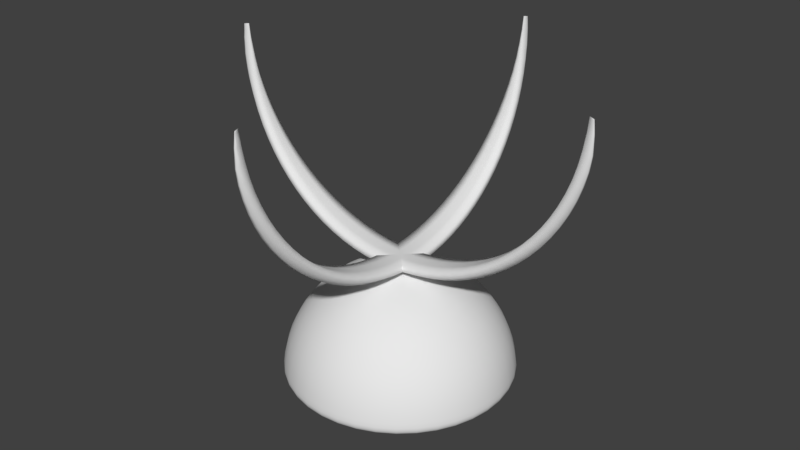 # Source: molecule-collector.blend  (saved by Blender 2.80.39; exported with 4.5.12 LTS)
import bpy
from mathutils import Matrix  # noqa: F401  (used for matrix-valued properties, if any)

bpy.ops.wm.read_factory_settings(use_empty=True)
scene = bpy.context.scene
scene.name = 'Scene'

# ---- collections
col_collection_1 = bpy.data.collections.new('Collection 1'); scene.collection.children.link(col_collection_1)

# ---- world
world_world = bpy.data.worlds.new('World'); scene.world = world_world
world_world.color = (0.05088, 0.05088, 0.05088)
world_world.use_sun_shadow = False
world_world.sun_shadow_jitter_overblur = 0.0
world_world.cycles.sampling_method = 'MANUAL'

# ---- meshes
me_sphere_003 = bpy.data.meshes.new('Sphere.003')
me_sphere_003.from_pydata([(7.105e-15, 0.05597, 0.5944), (7.105e-15, 0.166, 0.5738), (1.421e-14, 0.2704, 0.5334), (1.421e-14, 0.3193, 0.5061), (7.105e-15, 0.3656, 0.4744), (7.105e-15, 0.4087, 0.4386), (1.421e-14, 0.4483, 0.399), (7.105e-15, 0.4841, 0.3559), (7.105e-15, 0.5157, 0.3097), (7.105e-15, 0.543, 0.2607), (7.105e-15, 0.5656, 0.2095), (7.105e-15, 0.5835, 0.1563), (7.105e-15, 0.5963, 0.1018), (0.0, 0.604, 0.04631), (1.723e-09, 0.5788, 0.001579), (0.009213, 0.05521, 0.5944), (0.01835, 0.1099, 0.5866), (0.02732, 0.1637, 0.5738), (0.03607, 0.2161, 0.556), (0.0445, 0.2667, 0.5334), (0.05256, 0.315, 0.5061), (0.06017, 0.3606, 0.4744), (0.06726, 0.4031, 0.4386), (0.07379, 0.4422, 0.399), (0.07968, 0.4775, 0.3559), (0.08489, 0.5087, 0.3097), (0.08938, 0.5356, 0.2607), (0.0931, 0.5579, 0.2095), (0.09603, 0.5755, 0.1563), (0.09814, 0.5881, 0.1018), (0.09942, 0.5958, 0.04631), (0.09527, 0.5709, 0.001579), (0.01817, 0.05294, 0.5944), (0.03619, 0.1054, 0.5866), (0.0539, 0.157, 0.5738), (0.07115, 0.2073, 0.556), (0.0878, 0.2557, 0.5334), (0.1037, 0.302, 0.5061), (0.1187, 0.3458, 0.4744), (0.1327, 0.3865, 0.4386), (0.1456, 0.424, 0.399), (0.1572, 0.4579, 0.3559), (0.1675, 0.4878, 0.3097), (0.1763, 0.5136, 0.2607), (0.1837, 0.535, 0.2095), (0.1894, 0.5518, 0.1563), (0.1936, 0.564, 0.1018), (0.1961, 0.5713, 0.04631), (0.1879, 0.5474, 0.001579), (0.02664, 0.04922, 0.5944), (0.05305, 0.09803, 0.5866), (0.07901, 0.146, 0.5738), (0.1043, 0.1927, 0.556), (0.1287, 0.2378, 0.5334), (0.152, 0.2808, 0.5061), (0.174, 0.3215, 0.4744), (0.1945, 0.3594, 0.4386), (0.2134, 0.3943, 0.399), (0.2304, 0.4257, 0.3559), (0.2455, 0.4536, 0.3097), (0.2584, 0.4776, 0.2607), (0.2692, 0.4975, 0.2095), (0.2777, 0.5131, 0.1563), (0.2838, 0.5244, 0.1018), (0.2875, 0.5312, 0.04631), (0.2755, 0.509, 0.001579), (0.03438, 0.04417, 0.5944), (0.06846, 0.08796, 0.5866), (0.102, 0.131, 0.5738), (0.1346, 0.1729, 0.556), (0.1661, 0.2134, 0.5334), (0.1961, 0.252, 0.5061), (0.2245, 0.2885, 0.4744), (0.251, 0.3225, 0.4386), (0.2753, 0.3538, 0.399), (0.2973, 0.382, 0.3559), (0.3168, 0.407, 0.3097), (0.3335, 0.4285, 0.2607), (0.3474, 0.4464, 0.2095), (0.3584, 0.4604, 0.1563), (0.3662, 0.4705, 0.1018), (0.371, 0.4767, 0.04631), (0.3555, 0.4568, 0.001579), (0.04118, 0.03791, 0.5944), (0.08201, 0.07549, 0.5866), (0.1221, 0.1124, 0.5738), (0.1612, 0.1484, 0.556), (0.1989, 0.1831, 0.5334), (0.2349, 0.2163, 0.5061), (0.269, 0.2476, 0.4744), (0.3007, 0.2768, 0.4386), (0.3298, 0.3036, 0.399), (0.3562, 0.3279, 0.3559), (0.3794, 0.3493, 0.3097), (0.3995, 0.3678, 0.2607), (0.4162, 0.3831, 0.2095), (0.4293, 0.3952, 0.1563), (0.4387, 0.4038, 0.1018), (0.4444, 0.4091, 0.04631), (0.4258, 0.392, 0.001579), (0.04686, 0.03061, 0.5944), (0.09331, 0.06096, 0.5866), (0.139, 0.0908, 0.5738), (0.1835, 0.1199, 0.556), (0.2264, 0.1479, 0.5334), (0.2673, 0.1747, 0.5061), (0.306, 0.1999, 0.4744), (0.3421, 0.2235, 0.4386), (0.3753, 0.2452, 0.399), (0.4053, 0.2648, 0.3559), (0.4318, 0.2821, 0.3097), (0.4546, 0.297, 0.2607), (0.4735, 0.3094, 0.2095), (0.4884, 0.3191, 0.1563), (0.4992, 0.3261, 0.1018), (0.5057, 0.3304, 0.04631), (0.4846, 0.3166, 0.001579), (0.05126, 0.02248, 0.5944), (0.1021, 0.04477, 0.5866), (0.152, 0.06668, 0.5738), (0.2007, 0.08802, 0.556), (0.2476, 0.1086, 0.5334), (0.2924, 0.1283, 0.5061), (0.3348, 0.1468, 0.4744), (0.3742, 0.1642, 0.4386), (0.4105, 0.1801, 0.399), (0.4433, 0.1945, 0.3559), (0.4723, 0.2072, 0.3097), (0.4973, 0.2181, 0.2607), (0.518, 0.2272, 0.2095), (0.5343, 0.2344, 0.1563), (0.5461, 0.2395, 0.1018), (0.5531, 0.2426, 0.04631), (0.5301, 0.2325, 0.001579), (0.05426, 0.01374, 0.5944), (0.1081, 0.02736, 0.5866), (0.1609, 0.04075, 0.5738), (0.2124, 0.05379, 0.556), (0.2621, 0.06638, 0.5334), (0.3096, 0.07839, 0.5061), (0.3544, 0.08974, 0.4744), (0.3962, 0.1003, 0.4386), (0.4346, 0.11, 0.399), (0.4693, 0.1188, 0.3559), (0.5, 0.1266, 0.3097), (0.5264, 0.1333, 0.2607), (0.5483, 0.1389, 0.2095), (0.5656, 0.1432, 0.1563), (0.578, 0.1464, 0.1018), (0.5855, 0.1483, 0.04631), (0.5611, 0.1421, 0.001579), (0.05578, 0.004621, 0.5944), (0.1111, 0.009204, 0.5866), (0.1654, 0.01371, 0.5738), (0.2184, 0.0181, 0.556), (0.2695, 0.02233, 0.5334), (0.3182, 0.02637, 0.5061), (0.3643, 0.03019, 0.4744), (0.4073, 0.03375, 0.4386), (0.4468, 0.03702, 0.399), (0.4824, 0.03997, 0.3559), (0.514, 0.04259, 0.3097), (0.5412, 0.04484, 0.2607), (0.5637, 0.04671, 0.2095), (0.5815, 0.04818, 0.1563), (0.5942, 0.04924, 0.1018), (0.602, 0.04988, 0.04631), (0.5768, 0.0478, 0.001579), (0.05578, -0.004623, 0.5944), (0.1111, -0.009205, 0.5866), (0.1654, -0.01371, 0.5738), (0.2184, -0.0181, 0.556), (0.2695, -0.02233, 0.5334), (0.3182, -0.02637, 0.5061), (0.3643, -0.03019, 0.4744), (0.4073, -0.03375, 0.4386), (0.4468, -0.03702, 0.399), (0.4824, -0.03998, 0.3559), (0.514, -0.04259, 0.3097), (0.5412, -0.04484, 0.2607), (0.5637, -0.04671, 0.2095), (0.5815, -0.04818, 0.1563), (0.5942, -0.04924, 0.1018), (0.602, -0.04988, 0.04631), (0.5768, -0.0478, 0.001579), (0.05426, -0.01374, 0.5944), (0.1081, -0.02736, 0.5866), (0.1609, -0.04075, 0.5738), (0.2124, -0.05379, 0.556), (0.2621, -0.06638, 0.5334), (0.3096, -0.07839, 0.5061), (0.3544, -0.08974, 0.4744), (0.3962, -0.1003, 0.4386), (0.4346, -0.11, 0.399), (0.4693, -0.1188, 0.3559), (0.5, -0.1266, 0.3097), (0.5264, -0.1333, 0.2607), (0.5483, -0.1389, 0.2095), (0.5656, -0.1432, 0.1563), (0.578, -0.1464, 0.1018), (0.5855, -0.1483, 0.04631), (0.5611, -0.1421, 0.001579), (0.05126, -0.02248, 0.5944), (0.1021, -0.04478, 0.5866), (0.152, -0.06668, 0.5738), (0.2007, -0.08803, 0.556), (0.2476, -0.1086, 0.5334), (0.2924, -0.1283, 0.5061), (0.3348, -0.1468, 0.4744), (0.3742, -0.1642, 0.4386), (0.4105, -0.1801, 0.399), (0.4433, -0.1945, 0.3559), (0.4723, -0.2072, 0.3097), (0.4973, -0.2181, 0.2607), (0.518, -0.2272, 0.2095), (0.5343, -0.2344, 0.1563), (0.5461, -0.2395, 0.1018), (0.5531, -0.2426, 0.04631), (0.5301, -0.2325, 0.001579), (0.04686, -0.03061, 0.5944), (0.09331, -0.06097, 0.5866), (0.139, -0.0908, 0.5738), (0.1835, -0.1199, 0.556), (0.2264, -0.1479, 0.5334), (0.2673, -0.1747, 0.5061), (0.306, -0.1999, 0.4744), (0.3421, -0.2235, 0.4386), (0.3753, -0.2452, 0.399), (0.4053, -0.2648, 0.3559), (0.4318, -0.2821, 0.3097), (0.4546, -0.297, 0.2607), (0.4735, -0.3094, 0.2095), (0.4884, -0.3191, 0.1563), (0.4992, -0.3261, 0.1018), (0.5057, -0.3304, 0.04631), (0.4846, -0.3166, 0.001579), (0.04118, -0.03791, 0.5944), (0.08201, -0.07549, 0.5866), (0.1221, -0.1124, 0.5738), (0.1612, -0.1484, 0.556), (0.1989, -0.1831, 0.5334), (0.2349, -0.2163, 0.5061), (0.269, -0.2476, 0.4744), (0.3007, -0.2768, 0.4386), (0.3298, -0.3036, 0.399), (0.3562, -0.3279, 0.3559), (0.3794, -0.3493, 0.3097), (0.3995, -0.3678, 0.2607), (0.4162, -0.3831, 0.2095), (0.4293, -0.3952, 0.1563), (0.4387, -0.4038, 0.1018), (0.4444, -0.4091, 0.04631), (0.4258, -0.392, 0.001579), (0.03438, -0.04417, 0.5944), (0.06846, -0.08796, 0.5866), (0.102, -0.131, 0.5738), (0.1346, -0.1729, 0.556), (0.1661, -0.2134, 0.5334), (0.1961, -0.252, 0.5061), (0.2245, -0.2885, 0.4744), (0.251, -0.3225, 0.4386), (0.2753, -0.3538, 0.399), (0.2973, -0.382, 0.3559), (0.3168, -0.407, 0.3097), (0.3335, -0.4285, 0.2607), (0.3474, -0.4464, 0.2095), (0.3584, -0.4604, 0.1563), (0.3662, -0.4705, 0.1018), (0.371, -0.4767, 0.04631), (0.3555, -0.4568, 0.001579), (0.02664, -0.04923, 0.5944), (0.05305, -0.09803, 0.5866), (0.07901, -0.146, 0.5738), (0.1043, -0.1927, 0.556), (0.1287, -0.2378, 0.5334), (0.152, -0.2809, 0.5061), (0.174, -0.3215, 0.4744), (0.1945, -0.3594, 0.4386), (0.2134, -0.3943, 0.399), (0.2304, -0.4257, 0.3559), (0.2455, -0.4536, 0.3097), (0.2584, -0.4776, 0.2607), (0.2692, -0.4975, 0.2095), (0.2777, -0.5131, 0.1563), (0.2838, -0.5244, 0.1018), (0.2875, -0.5312, 0.04631), (0.2755, -0.509, 0.001579), (0.01817, -0.05294, 0.5944), (0.03619, -0.1054, 0.5866), (0.0539, -0.157, 0.5738), (0.07115, -0.2073, 0.556), (0.0878, -0.2557, 0.5334), (0.1037, -0.302, 0.5061), (0.1187, -0.3458, 0.4744), (0.1327, -0.3865, 0.4386), (0.1456, -0.424, 0.399), (0.1572, -0.4579, 0.3559), (0.1675, -0.4878, 0.3097), (0.1763, -0.5136, 0.2607), (0.1837, -0.535, 0.2095), (0.1894, -0.5518, 0.1563), (0.1936, -0.564, 0.1018), (0.1961, -0.5713, 0.04631), (0.1879, -0.5474, 0.001579), (0.009213, -0.05521, 0.5944), (0.01835, -0.1099, 0.5866), (0.02732, -0.1637, 0.5738), (0.03607, -0.2161, 0.556), (0.0445, -0.2667, 0.5334), (0.05256, -0.315, 0.5061), (0.06017, -0.3606, 0.4744), (0.06726, -0.4031, 0.4386), (0.07379, -0.4422, 0.399), (0.07968, -0.4775, 0.3559), (0.08489, -0.5087, 0.3097), (0.08938, -0.5356, 0.2607), (0.0931, -0.5579, 0.2095), (0.09603, -0.5755, 0.1563), (0.09814, -0.5881, 0.1018), (0.09942, -0.5958, 0.04631), (0.09527, -0.5709, 0.001579), (2.822e-09, -0.05597, 0.5944), (1.13e-08, -0.1115, 0.5866), (9.036e-09, -0.166, 0.5738), (4.745e-08, -0.2191, 0.556), (7.231e-08, -0.2704, 0.5334), (5.875e-08, -0.3193, 0.5061), (4.067e-08, -0.3656, 0.4744), (5.875e-08, -0.4087, 0.4386), (1.175e-07, -0.4483, 0.399), (1.13e-07, -0.4841, 0.3559), (6.779e-08, -0.5157, 0.3097), (1.22e-07, -0.543, 0.2607), (9.491e-08, -0.5656, 0.2095), (1.672e-07, -0.5835, 0.1563), (1.582e-07, -0.5963, 0.1018), (4.971e-08, -0.604, 0.04631), (8.366e-08, -0.5788, 0.001579), (-0.009213, -0.05521, 0.5944), (-0.01835, -0.1099, 0.5866), (-0.02732, -0.1637, 0.5738), (-0.03607, -0.2161, 0.556), (-0.0445, -0.2667, 0.5334), (-0.05256, -0.315, 0.5061), (-0.06017, -0.3606, 0.4744), (-0.06726, -0.4031, 0.4386), (-0.07379, -0.4422, 0.399), (-0.07968, -0.4775, 0.3559), (-0.08489, -0.5087, 0.3097), (-0.08938, -0.5356, 0.2607), (-0.0931, -0.5579, 0.2095), (-0.09603, -0.5755, 0.1563), (-0.09814, -0.5881, 0.1018), (-0.09942, -0.5958, 0.04631), (-0.09527, -0.5709, 0.001579), (-0.01817, -0.05294, 0.5944), (-0.03619, -0.1054, 0.5866), (-0.0539, -0.157, 0.5738), (-0.07115, -0.2073, 0.556), (-0.0878, -0.2557, 0.5334), (-0.1037, -0.302, 0.5061), (-0.1187, -0.3458, 0.4744), (-0.1327, -0.3865, 0.4386), (-0.1456, -0.424, 0.399), (-0.1572, -0.4579, 0.3559), (-0.1675, -0.4878, 0.3097), (-0.1763, -0.5136, 0.2607), (-0.1837, -0.535, 0.2095), (-0.1894, -0.5518, 0.1563), (-0.1936, -0.564, 0.1018), (-0.1961, -0.5713, 0.04631), (-0.1879, -0.5474, 0.001579), (-0.02664, -0.04923, 0.5944), (-0.05305, -0.09803, 0.5866), (-0.07901, -0.146, 0.5738), (-0.1043, -0.1927, 0.556), (-0.1287, -0.2378, 0.5334), (-0.152, -0.2809, 0.5061), (-0.174, -0.3215, 0.4744), (-0.1945, -0.3594, 0.4386), (-0.2134, -0.3943, 0.399), (-0.2304, -0.4257, 0.3559), (-0.2455, -0.4536, 0.3097), (-0.2584, -0.4776, 0.2607), (-0.2692, -0.4975, 0.2095), (-0.2777, -0.5131, 0.1563), (-0.2838, -0.5244, 0.1018), (-0.2875, -0.5312, 0.04631), (-0.2755, -0.509, 0.001579), (-0.03438, -0.04417, 0.5944), (-0.06846, -0.08796, 0.5866), (-0.102, -0.131, 0.5738), (-0.1346, -0.1729, 0.556), (-0.1661, -0.2134, 0.5334), (-0.1961, -0.252, 0.5061), (-0.2245, -0.2885, 0.4744), (-0.251, -0.3225, 0.4386), (-0.2753, -0.3538, 0.399), (-0.2973, -0.382, 0.3559), (-0.3168, -0.407, 0.3097), (-0.3335, -0.4285, 0.2607), (-0.3474, -0.4464, 0.2095), (-0.3584, -0.4604, 0.1563), (-0.3662, -0.4705, 0.1018), (-0.371, -0.4767, 0.04631), (-0.3555, -0.4568, 0.001579), (-4.646e-07, -1.059e-06, 0.597), (-0.04118, -0.03791, 0.5944), (-0.08201, -0.07549, 0.5866), (-0.1221, -0.1124, 0.5738), (-0.1612, -0.1484, 0.556), (-0.1989, -0.1831, 0.5334), (-0.2349, -0.2163, 0.5061), (-0.269, -0.2476, 0.4744), (-0.3007, -0.2768, 0.4386), (-0.3298, -0.3036, 0.399), (-0.3562, -0.3279, 0.3559), (-0.3794, -0.3493, 0.3097), (-0.3995, -0.3678, 0.2607), (-0.4162, -0.3831, 0.2095), (-0.4293, -0.3952, 0.1563), (-0.4387, -0.4039, 0.1018), (-0.4444, -0.4091, 0.04631), (-0.4258, -0.392, 0.001579), (-0.04686, -0.03061, 0.5944), (-0.09331, -0.06097, 0.5866), (-0.139, -0.0908, 0.5738), (-0.1835, -0.1199, 0.556), (-0.2264, -0.1479, 0.5334), (-0.2673, -0.1747, 0.5061), (-0.306, -0.1999, 0.4744), (-0.3421, -0.2235, 0.4386), (-0.3753, -0.2452, 0.399), (-0.4053, -0.2648, 0.3559), (-0.4318, -0.2821, 0.3097), (-0.4546, -0.297, 0.2607), (-0.4735, -0.3094, 0.2095), (-0.4884, -0.3191, 0.1563), (-0.4992, -0.3261, 0.1018), (-0.5057, -0.3304, 0.04631), (-0.4846, -0.3166, 0.001579), (-0.05126, -0.02248, 0.5944), (-0.1021, -0.04478, 0.5866), (-0.152, -0.06668, 0.5738), (-0.2007, -0.08803, 0.556), (-0.2476, -0.1086, 0.5334), (-0.2924, -0.1283, 0.5061), (-0.3348, -0.1468, 0.4744), (-0.3742, -0.1642, 0.4386), (-0.4105, -0.1801, 0.399), (-0.4433, -0.1945, 0.3559), (-0.4723, -0.2072, 0.3097), (-0.4973, -0.2181, 0.2607), (-0.518, -0.2272, 0.2095), (-0.5343, -0.2344, 0.1563), (-0.5461, -0.2395, 0.1018), (-0.5531, -0.2426, 0.04631), (-0.5301, -0.2325, 0.001579), (-0.05426, -0.01374, 0.5944), (-0.1081, -0.02736, 0.5866), (-0.1609, -0.04075, 0.5738), (-0.2124, -0.05379, 0.556), (-0.2621, -0.06638, 0.5334), (-0.3096, -0.07839, 0.5061), (-0.3544, -0.08974, 0.4744), (-0.3962, -0.1003, 0.4386), (-0.4346, -0.11, 0.399), (-0.4693, -0.1188, 0.3559), (-0.5, -0.1266, 0.3097), (-0.5264, -0.1333, 0.2607), (-0.5483, -0.1389, 0.2095), (-0.5656, -0.1432, 0.1563), (-0.578, -0.1464, 0.1018), (-0.5855, -0.1483, 0.04631), (-0.5611, -0.1421, 0.001579), (-0.05578, -0.004623, 0.5944), (-0.1111, -0.009205, 0.5866), (-0.1654, -0.01371, 0.5738), (-0.2184, -0.0181, 0.556), (-0.2695, -0.02233, 0.5334), (-0.3182, -0.02637, 0.5061), (-0.3643, -0.03019, 0.4744), (-0.4073, -0.03375, 0.4386), (-0.4468, -0.03702, 0.399), (-0.4824, -0.03998, 0.3559), (-0.514, -0.04259, 0.3097), (-0.5412, -0.04484, 0.2607), (-0.5637, -0.04671, 0.2095), (-0.5815, -0.04818, 0.1563), (-0.5942, -0.04924, 0.1018), (-0.602, -0.04988, 0.04631), (-0.5768, -0.0478, 0.001579), (-0.05578, 0.004621, 0.5944), (-0.1111, 0.009204, 0.5866), (-0.1654, 0.01371, 0.5738), (-0.2184, 0.0181, 0.556), (-0.2695, 0.02233, 0.5334), (-0.3182, 0.02637, 0.5061), (-0.3643, 0.03019, 0.4744), (-0.4073, 0.03375, 0.4386), (-0.4468, 0.03702, 0.399), (-0.4824, 0.03997, 0.3559), (-0.514, 0.04259, 0.3097), (-0.5412, 0.04484, 0.2607), (-0.5637, 0.04671, 0.2095), (-0.5815, 0.04818, 0.1563), (-0.5942, 0.04924, 0.1018), (-0.602, 0.04988, 0.04631), (-0.5768, 0.0478, 0.001579), (-0.05426, 0.01374, 0.5944), (-0.1081, 0.02736, 0.5866), (-0.1609, 0.04075, 0.5738), (-0.2124, 0.05379, 0.556), (-0.2621, 0.06638, 0.5334), (-0.3096, 0.07839, 0.5061), (-0.3544, 0.08974, 0.4744), (-0.3962, 0.1003, 0.4386), (-0.4346, 0.11, 0.399), (-0.4693, 0.1188, 0.3559), (-0.5, 0.1266, 0.3097), (-0.5264, 0.1333, 0.2607), (-0.5483, 0.1389, 0.2095), (-0.5656, 0.1432, 0.1563), (-0.578, 0.1464, 0.1018), (-0.5855, 0.1483, 0.04631), (-0.5611, 0.1421, 0.001579), (-0.05126, 0.02248, 0.5944), (-0.1021, 0.04477, 0.5866), (-0.152, 0.06668, 0.5738), (-0.2007, 0.08802, 0.556), (-0.2476, 0.1086, 0.5334), (-0.2924, 0.1283, 0.5061), (-0.3348, 0.1468, 0.4744), (-0.3742, 0.1642, 0.4386), (-0.4105, 0.1801, 0.399), (-0.4433, 0.1945, 0.3559), (-0.4723, 0.2072, 0.3097), (-0.4973, 0.2181, 0.2607), (-0.518, 0.2272, 0.2095), (-0.5343, 0.2344, 0.1563), (-0.5461, 0.2395, 0.1018), (-0.5531, 0.2426, 0.04631), (-0.5301, 0.2325, 0.001579), (-0.04686, 0.03061, 0.5944), (-0.09331, 0.06096, 0.5866), (-0.139, 0.0908, 0.5738), (-0.1835, 0.1199, 0.556), (-0.2264, 0.1479, 0.5334), (-0.2673, 0.1747, 0.5061), (-0.306, 0.1999, 0.4744), (-0.3421, 0.2235, 0.4386), (-0.3753, 0.2452, 0.399), (-0.4053, 0.2648, 0.3559), (-0.4318, 0.2821, 0.3097), (-0.4546, 0.297, 0.2607), (-0.4735, 0.3094, 0.2095), (-0.4884, 0.3191, 0.1563), (-0.4992, 0.3261, 0.1018), (-0.5057, 0.3304, 0.04631), (-0.4846, 0.3166, 0.001579), (-0.04118, 0.03791, 0.5944), (-0.08201, 0.07549, 0.5866), (-0.1221, 0.1124, 0.5738), (-0.1612, 0.1484, 0.556), (-0.1989, 0.1831, 0.5334), (-0.2349, 0.2163, 0.5061), (-0.269, 0.2476, 0.4744), (-0.3007, 0.2768, 0.4386), (-0.3298, 0.3036, 0.399), (-0.3562, 0.3279, 0.3559), (-0.3794, 0.3493, 0.3097), (-0.3995, 0.3678, 0.2607), (-0.4162, 0.3831, 0.2095), (-0.4293, 0.3952, 0.1563), (-0.4387, 0.4038, 0.1018), (-0.4444, 0.4091, 0.04631), (-0.4258, 0.392, 0.001579), (-0.03438, 0.04417, 0.5944), (-0.06846, 0.08796, 0.5866), (-0.102, 0.131, 0.5738), (-0.1346, 0.1729, 0.556), (-0.1661, 0.2134, 0.5334), (-0.1961, 0.252, 0.5061), (-0.2245, 0.2885, 0.4744), (-0.251, 0.3225, 0.4386), (-0.2753, 0.3538, 0.399), (-0.2973, 0.382, 0.3559), (-0.3168, 0.407, 0.3097), (-0.3335, 0.4285, 0.2607), (-0.3474, 0.4464, 0.2095), (-0.3584, 0.4604, 0.1563), (-0.3662, 0.4705, 0.1018), (-0.371, 0.4767, 0.04631), (-0.3555, 0.4568, 0.001579), (-0.02664, 0.04922, 0.5944), (-0.05305, 0.09803, 0.5866), (-0.07901, 0.146, 0.5738), (-0.1043, 0.1927, 0.556), (-0.1287, 0.2378, 0.5334), (-0.152, 0.2808, 0.5061), (-0.174, 0.3215, 0.4744), (-0.1945, 0.3594, 0.4386), (-0.2134, 0.3943, 0.399), (-0.2304, 0.4257, 0.3559), (-0.2455, 0.4536, 0.3097), (-0.2584, 0.4776, 0.2607), (-0.2692, 0.4975, 0.2095), (-0.2777, 0.5131, 0.1563), (-0.2838, 0.5244, 0.1018), (-0.2875, 0.5312, 0.04631), (-0.2755, 0.509, 0.001579), (-0.01817, 0.05294, 0.5944), (-0.03619, 0.1054, 0.5866), (-0.0539, 0.157, 0.5738), (-0.07115, 0.2073, 0.556), (-0.0878, 0.2557, 0.5334), (-0.1037, 0.302, 0.5061), (-0.1187, 0.3458, 0.4744), (-0.1327, 0.3865, 0.4386), (-0.1456, 0.424, 0.399), (-0.1572, 0.4579, 0.3559), (-0.1675, 0.4878, 0.3097), (-0.1763, 0.5136, 0.2607), (-0.1837, 0.535, 0.2095), (-0.1894, 0.5518, 0.1563), (-0.1936, 0.564, 0.1018), (-0.1961, 0.5713, 0.04631), (-0.1879, 0.5474, 0.001579), (-0.009213, 0.05521, 0.5944), (-0.01835, 0.1099, 0.5866), (-0.02732, 0.1637, 0.5738), (-0.03607, 0.2161, 0.556), (-0.0445, 0.2667, 0.5334), (-0.05256, 0.315, 0.5061), (-0.06017, 0.3606, 0.4744), (-0.06726, 0.4031, 0.4386), (-0.07379, 0.4422, 0.399), (-0.07968, 0.4775, 0.3559), (-0.08489, 0.5087, 0.3097), (-0.08938, 0.5356, 0.2607), (-0.0931, 0.5579, 0.2095), (-0.09603, 0.5755, 0.1563), (-0.09814, 0.5881, 0.1018), (-0.09942, 0.5958, 0.04631), (-0.09527, 0.5709, 0.001579), (-3.277e-08, 0.1115, 0.5866), (-4.52e-08, 0.2191, 0.556), (4.402e-09, 0.4423, 0.0003213), (0.0728, 0.4363, 0.0003213), (0.1436, 0.4183, 0.0003213), (0.2105, 0.389, 0.0003213), (0.2717, 0.349, 0.0003213), (0.3254, 0.2996, 0.0003213), (0.3703, 0.2419, 0.0003213), (0.4051, 0.1777, 0.0003213), (0.4288, 0.1086, 0.0003213), (0.4408, 0.03653, 0.0003213), (0.4408, -0.03653, 0.0003213), (0.4288, -0.1086, 0.0003213), (0.4051, -0.1777, 0.0003213), (0.3703, -0.2419, 0.0003213), (0.3254, -0.2996, 0.0003213), (0.2717, -0.349, 0.0003213), (0.2105, -0.389, 0.0003213), (0.1436, -0.4183, 0.0003213), (0.0728, -0.4363, 0.0003213), (6.701e-08, -0.4423, 0.0003213), (-0.0728, -0.4363, 0.0003213), (-0.1436, -0.4183, 0.0003213), (-0.2105, -0.389, 0.0003213), (-0.2717, -0.349, 0.0003213), (-0.3254, -0.2996, 0.0003213), (-0.3703, -0.2419, 0.0003213), (-0.4051, -0.1777, 0.0003213), (-0.4288, -0.1086, 0.0003213), (-0.4408, -0.03653, 0.0003213), (-0.4408, 0.03652, 0.0003213), (-0.4288, 0.1086, 0.0003213), (-0.4051, 0.1777, 0.0003213), (-0.3703, 0.2419, 0.0003213), (-0.3254, 0.2996, 0.0003213), (-0.2717, 0.349, 0.0003213), (-0.2105, 0.389, 0.0003213), (-0.1436, 0.4183, 0.0003213), (-0.0728, 0.4363, 0.0003213), (1.695e-08, 0.2169, 0.001587), (0.0357, 0.2139, 0.001587), (0.07043, 0.2051, 0.001587), (0.1032, 0.1908, 0.001587), (0.1332, 0.1712, 0.001587), (0.1596, 0.1469, 0.001587), (0.1816, 0.1186, 0.001587), (0.1986, 0.08713, 0.001587), (0.2103, 0.05324, 0.001587), (0.2162, 0.01791, 0.001587), (0.2162, -0.01791, 0.001587), (0.2103, -0.05325, 0.001587), (0.1986, -0.08713, 0.001587), (0.1816, -0.1186, 0.001587), (0.1596, -0.1469, 0.001587), (0.1332, -0.1712, 0.001587), (0.1032, -0.1908, 0.001587), (0.07043, -0.2051, 0.001587), (0.0357, -0.2139, 0.001587), (4.765e-08, -0.2169, 0.001587), (-0.0357, -0.2139, 0.001587), (-0.07043, -0.2051, 0.001587), (-0.1032, -0.1908, 0.001587), (-0.1332, -0.1712, 0.001587), (-0.1596, -0.1469, 0.001587), (-0.1816, -0.1186, 0.001587), (-0.1986, -0.08713, 0.001587), (-0.2103, -0.05325, 0.001587), (-0.2162, -0.01791, 0.001587), (-0.2162, 0.01791, 0.001587), (-0.2103, 0.05324, 0.001587), (-0.1986, 0.08713, 0.001587), (-0.1816, 0.1186, 0.001587), (-0.1596, 0.1469, 0.001587), (-0.1332, 0.1712, 0.001587), (-0.1032, 0.1908, 0.001587), (-0.07043, 0.2051, 0.001587), (-0.0357, 0.2139, 0.001587), (3.283e-08, -6.473e-07, 0.002769), (-0.1941, 0.5654, 0.0168), (-0.2845, 0.5258, 0.0168), (-0.3672, 0.4717, 0.0168), (-0.4398, 0.4049, 0.0168), (-0.5005, 0.327, 0.0168), (-0.5475, 0.2401, 0.0168), (-0.5795, 0.1468, 0.0168), (-0.5958, 0.04937, 0.0168), (-0.5958, -0.04937, 0.0168), (-0.5795, -0.1468, 0.0168), (-0.5475, -0.2401, 0.0168), (-0.5005, -0.327, 0.0168), (-0.4398, -0.4049, 0.0168), (-0.3672, -0.4718, 0.0168), (-0.2845, -0.5258, 0.0168), (-0.1941, -0.5654, 0.0168), (-0.09839, -0.5896, 0.0168), (7.226e-08, -0.5978, 0.0168), (0.0984, -0.5896, 0.0168), (0.1941, -0.5654, 0.0168), (0.2845, -0.5258, 0.0168), (0.3672, -0.4718, 0.0168), (0.4398, -0.4049, 0.0168), (0.5005, -0.327, 0.0168), (0.5475, -0.2401, 0.0168), (0.5795, -0.1468, 0.0168), (0.5958, -0.04937, 0.0168), (0.5958, 0.04937, 0.0168), (0.5795, 0.1468, 0.0168), (0.5475, 0.2401, 0.0168), (0.5005, 0.327, 0.0168), (0.4398, 0.4049, 0.0168), (0.3672, 0.4717, 0.0168), (0.2845, 0.5258, 0.0168), (0.1941, 0.5654, 0.0168), (0.09839, 0.5896, 0.0168), (1.106e-09, 0.5978, 0.0168), (-0.0984, 0.5896, 0.0168), (-0.09928, 0.595, 0.03101), (-0.1959, 0.5705, 0.03101), (-0.2871, 0.5305, 0.03101), (-0.3705, 0.476, 0.03101), (-0.4438, 0.4085, 0.03101), (-0.505, 0.3299, 0.03101), (-0.5524, 0.2423, 0.03101), (-0.5847, 0.1481, 0.03101), (-0.6011, 0.04981, 0.03101), (-0.6011, -0.04981, 0.03101), (-0.5847, -0.1481, 0.03101), (-0.5524, -0.2423, 0.03101), (-0.505, -0.3299, 0.03101), (-0.4438, -0.4085, 0.03101), (-0.3705, -0.476, 0.03101), (-0.2871, -0.5305, 0.03101), (-0.1959, -0.5705, 0.03101), (-0.09928, -0.595, 0.03101), (6.342e-08, -0.6032, 0.03101), (0.09928, -0.595, 0.03101), (0.1959, -0.5705, 0.03101), (0.2871, -0.5305, 0.03101), (0.3705, -0.476, 0.03101), (0.4438, -0.4085, 0.03101), (0.505, -0.3299, 0.03101), (0.5524, -0.2423, 0.03101), (0.5847, -0.1481, 0.03101), (0.6011, -0.04981, 0.03101), (0.6011, 0.04981, 0.03101), (0.5847, 0.1481, 0.03101), (0.5524, 0.2423, 0.03101), (0.505, 0.3299, 0.03101), (0.4438, 0.4085, 0.03101), (0.3705, 0.476, 0.03101), (0.2871, 0.5305, 0.03101), (0.1959, 0.5705, 0.03101), (0.09928, 0.595, 0.03101), (6.799e-10, 0.6032, 0.03101), (1.521e-09, 0.5908, 0.007971), (0.09725, 0.5828, 0.007971), (0.1918, 0.5588, 0.007971), (0.2812, 0.5196, 0.007971), (0.3629, 0.4662, 0.007971), (0.4347, 0.4001, 0.007971), (0.4946, 0.3231, 0.007971), (0.5411, 0.2373, 0.007971), (0.5727, 0.145, 0.007971), (0.5888, 0.04879, 0.007971), (0.5888, -0.04879, 0.007971), (0.5727, -0.145, 0.007971), (0.5411, -0.2373, 0.007971), (0.4946, -0.3231, 0.007971), (0.4347, -0.4002, 0.007971), (0.3629, -0.4662, 0.007971), (0.2812, -0.5196, 0.007971), (0.1918, -0.5588, 0.007971), (0.09725, -0.5828, 0.007971), (7.839e-08, -0.5908, 0.007971), (-0.09725, -0.5828, 0.007971), (-0.1918, -0.5588, 0.007971), (-0.2812, -0.5196, 0.007971), (-0.3629, -0.4662, 0.007971), (-0.4347, -0.4002, 0.007971), (-0.4946, -0.3231, 0.007971), (-0.5411, -0.2373, 0.007971), (-0.5727, -0.145, 0.007971), (-0.5888, -0.04879, 0.007971), (-0.5888, 0.04879, 0.007971), (-0.5727, 0.145, 0.007971), (-0.5411, 0.2373, 0.007971), (-0.4946, 0.3231, 0.007971), (-0.4347, 0.4001, 0.007971), (-0.3629, 0.4662, 0.007971), (-0.2812, 0.5196, 0.007971), (-0.1918, 0.5588, 0.007971), (-0.09725, 0.5828, 0.007971), (1.421e-14, 0.6008, 0.06966), (0.09888, 0.5926, 0.06966), (0.1951, 0.5682, 0.06966), (0.2859, 0.5284, 0.06966), (0.369, 0.4741, 0.06966), (0.442, 0.4069, 0.06966), (0.5029, 0.3286, 0.06966), (0.5502, 0.2413, 0.06966), (0.5824, 0.1475, 0.06966), (0.5987, 0.04961, 0.06966), (0.5987, -0.04961, 0.06966), (0.5824, -0.1475, 0.06966), (0.5502, -0.2413, 0.06966), (0.5029, -0.3286, 0.06966), (0.442, -0.4069, 0.06966), (0.369, -0.4741, 0.06966), (0.2859, -0.5284, 0.06966), (0.1951, -0.5682, 0.06966), (0.09888, -0.5926, 0.06966), (9.535e-08, -0.6008, 0.06966), (-0.09888, -0.5926, 0.06966), (-0.1951, -0.5682, 0.06966), (-0.2859, -0.5284, 0.06966), (-0.369, -0.4741, 0.06966), (-0.442, -0.4069, 0.06966), (-0.5029, -0.3286, 0.06966), (-0.5502, -0.2413, 0.06966), (-0.5824, -0.1475, 0.06966), (-0.5987, -0.04961, 0.06966), (-0.5987, 0.04961, 0.06966), (-0.5824, 0.1475, 0.06966), (-0.5502, 0.2413, 0.06966), (-0.5029, 0.3286, 0.06966), (-0.442, 0.4069, 0.06966), (-0.369, 0.4741, 0.06966), (-0.2859, 0.5284, 0.06966), (-0.1951, 0.5682, 0.06966), (-0.09888, 0.5926, 0.06966), (0.1835, 0.5345, 0.001067), (0.2689, 0.497, 0.001067), (-0.4731, -0.3091, 0.001067), (-0.5175, -0.227, 0.001067), (-0.5478, 0.1387, 0.001067), (-0.5175, 0.227, 0.001067), (0.4157, -0.3827, 0.001067), (0.3471, -0.4459, 0.001067), (0.5175, -0.227, 0.001067), (0.4731, -0.3091, 0.001067), (0.1835, -0.5345, 0.001067), (0.09301, -0.5574, 0.001067), (0.3471, 0.4459, 0.001067), (0.4157, 0.3827, 0.001067), (-0.5478, -0.1387, 0.001067), (-0.5631, -0.04666, 0.001067), (0.5631, 0.04666, 0.001067), (0.5631, -0.04666, 0.001067), (-0.4731, 0.3091, 0.001067), (-0.4157, 0.3827, 0.001067), (-0.2689, -0.497, 0.001067), (-0.3471, -0.4459, 0.001067), (0.09301, 0.5574, 0.001067), (8.198e-08, -0.5651, 0.001067), (-0.09301, -0.5574, 0.001067), (-0.4157, -0.3827, 0.001067), (-0.5631, 0.04666, 0.001067), (-0.09301, 0.5574, 0.001067), (1.992e-09, 0.5651, 0.001067), (0.4731, 0.3091, 0.001067), (0.5175, 0.227, 0.001067), (0.5478, -0.1387, 0.001067), (-0.3471, 0.4459, 0.001067), (-0.2689, 0.497, 0.001067), (0.2689, -0.497, 0.001067), (-0.1835, -0.5345, 0.001067), (0.5478, 0.1387, 0.001067), (-0.1835, 0.5345, 0.001067), (-4.766e-07, 1.0, 1.646), (-0.006172, 0.9972, 1.579), (-0.01231, 0.9888, 1.505), (-0.01838, 0.9749, 1.431), (-0.02434, 0.9556, 1.359), (-0.03017, 0.9309, 1.289), (-0.03583, 0.901, 1.221), (-0.04129, 0.866, 1.155), (-0.04652, 0.8262, 1.092), (-0.05149, 0.7818, 1.032), (-0.05617, 0.7331, 0.9754), (-0.06054, 0.6802, 0.9227), (-0.06456, 0.6235, 0.874), (-0.06823, 0.5633, 0.8298), (-0.07152, 0.5, 0.7901), (-0.0744, 0.4339, 0.7553), (-0.07687, 0.3653, 0.7255), (-0.07891, 0.2948, 0.7009), (-0.08051, 0.2225, 0.6816), (-0.08166, 0.149, 0.6678), (-0.08235, 0.07473, 0.6594), (-0.08258, 3.103e-07, 0.6566), (-0.08235, -0.07473, 0.6594), (-0.08166, -0.149, 0.6678), (-0.08051, -0.2225, 0.6816), (-0.07891, -0.2948, 0.7009), (-0.07687, -0.3653, 0.7255), (-0.0744, -0.4339, 0.7553), (-0.07152, -0.5, 0.7901), (-0.06823, -0.5633, 0.8298), (-0.06456, -0.6235, 0.874), (-0.06054, -0.6802, 0.9227), (-0.05617, -0.7331, 0.9754), (-0.05149, -0.7818, 1.032), (-0.04652, -0.8262, 1.092), (-0.04129, -0.866, 1.155), (-0.03583, -0.901, 1.221), (-0.03017, -0.9309, 1.289), (-0.02434, -0.9556, 1.359), (-0.01838, -0.9749, 1.431), (-0.01231, -0.9888, 1.505), (-0.006172, -0.9972, 1.579), (0.00617, 0.9972, 1.579), (0.01231, 0.9888, 1.505), (0.01837, 0.9749, 1.431), (0.02434, 0.9556, 1.359), (0.03017, 0.9309, 1.289), (0.03583, 0.901, 1.221), (0.04129, 0.866, 1.155), (0.04652, 0.8262, 1.092), (0.05149, 0.7818, 1.032), (0.05617, 0.7331, 0.9754), (0.06053, 0.6802, 0.9227), (0.06456, 0.6235, 0.874), (0.06823, 0.5633, 0.8298), (0.07151, 0.5, 0.7901), (0.0744, 0.4339, 0.7553), (0.07687, 0.3653, 0.7255), (0.07891, 0.2948, 0.7009), (0.08051, 0.2225, 0.6816), (0.08166, 0.149, 0.6678), (0.08235, 0.07473, 0.6594), (0.08258, 3.175e-07, 0.6566), (0.08235, -0.07473, 0.6594), (0.08166, -0.149, 0.6678), (0.08051, -0.2225, 0.6816), (0.07891, -0.2948, 0.7009), (0.07687, -0.3653, 0.7255), (0.0744, -0.4339, 0.7553), (0.07151, -0.5, 0.7901), (0.06823, -0.5633, 0.8298), (0.06456, -0.6235, 0.874), (0.06053, -0.6802, 0.9227), (0.05617, -0.7331, 0.9754), (0.05149, -0.7818, 1.032), (0.04652, -0.8262, 1.092), (0.04129, -0.866, 1.155), (0.03583, -0.901, 1.221), (0.03017, -0.9309, 1.289), (0.02434, -0.9556, 1.359), (0.01837, -0.9749, 1.431), (0.01231, -0.9888, 1.505), (0.00617, -0.9972, 1.579), (-1.299e-06, -1.0, 1.647), (9.822e-05, 1.022, 1.572), (-0.006199, 1.014, 1.496), (-0.01243, 0.9995, 1.421), (-0.01855, 0.9797, 1.347), (-0.02453, 0.9543, 1.275), (-0.03034, 0.9236, 1.205), (-0.03594, 0.8878, 1.137), (-0.04131, 0.8469, 1.073), (-0.04641, 0.8014, 1.011), (-0.05121, 0.7513, 0.9532), (-0.05569, 0.697, 0.8991), (-0.05983, 0.6389, 0.8492), (-0.06359, 0.5771, 0.8038), (-0.06696, 0.5121, 0.7631), (-0.06992, 0.4443, 0.7274), (-0.07246, 0.374, 0.6968), (-0.07455, 0.3015, 0.6715), (-0.07619, 0.2274, 0.6517), (-0.07737, 0.152, 0.6375), (-0.07808, 0.07572, 0.6289), (-0.07831, -0.0009679, 0.6261), (-0.07808, -0.07766, 0.6289), (-0.07737, -0.1539, 0.6375), (-0.07619, -0.2293, 0.6517), (-0.07455, -0.3035, 0.6715), (-0.07246, -0.3759, 0.6968), (-0.06992, -0.4462, 0.7274), (-0.06696, -0.5141, 0.7631), (-0.06359, -0.5791, 0.8038), (-0.05983, -0.6408, 0.8492), (-0.05569, -0.699, 0.8991), (-0.05121, -0.7533, 0.9532), (-0.04641, -0.8033, 1.011), (-0.04131, -0.8489, 1.073), (-0.03594, -0.8897, 1.137), (-0.03034, -0.9256, 1.205), (-0.02453, -0.9563, 1.275), (-0.01855, -0.9816, 1.347), (-0.01243, -1.001, 1.421), (-0.006199, -1.016, 1.496), (9.82e-05, -1.024, 1.572), (0.01276, 1.022, 1.572), (0.01906, 1.014, 1.496), (0.02529, 0.9995, 1.421), (0.03141, 0.9797, 1.347), (0.03739, 0.9543, 1.275), (0.0432, 0.9236, 1.205), (0.0488, 0.8878, 1.137), (0.05417, 0.8469, 1.073), (0.05927, 0.8014, 1.011), (0.06407, 0.7513, 0.9532), (0.06855, 0.697, 0.8991), (0.07269, 0.6389, 0.8492), (0.07645, 0.5771, 0.8038), (0.07982, 0.5121, 0.7631), (0.08278, 0.4443, 0.7274), (0.08532, 0.374, 0.6968), (0.08741, 0.3015, 0.6715), (0.08905, 0.2274, 0.6517), (0.09023, 0.152, 0.6375), (0.09094, 0.07572, 0.6289), (0.09118, -0.0009679, 0.6261), (0.09094, -0.07766, 0.6289), (0.09023, -0.1539, 0.6375), (0.08905, -0.2293, 0.6517), (0.08741, -0.3035, 0.6715), (0.08532, -0.3759, 0.6968), (0.08278, -0.4462, 0.7274), (0.07982, -0.5141, 0.7631), (0.07645, -0.5791, 0.8038), (0.07269, -0.6408, 0.8492), (0.06855, -0.699, 0.8991), (0.06407, -0.7533, 0.9532), (0.05927, -0.8033, 1.011), (0.05417, -0.8489, 1.073), (0.0488, -0.8897, 1.137), (0.0432, -0.9256, 1.205), (0.03739, -0.9563, 1.275), (0.03141, -0.9816, 1.347), (0.02529, -1.001, 1.421), (0.01906, -1.016, 1.496), (0.01276, -1.024, 1.572), (0.006432, 1.025, 1.641), (0.006431, -1.027, 1.643), (0.002047, -0.9931, 1.574), (-0.00205, -0.9931, 1.574), (-0.004068, -0.9801, 1.5), (0.004065, -0.9801, 1.5), (0.002047, 0.9931, 1.574), (-0.00205, 0.9931, 1.574), (0.02363, -0.4956, 0.792), (-0.02363, -0.4956, 0.792), (-0.02458, -0.4301, 0.7575), (0.02458, -0.4301, 0.7575), (0.02458, 0.4301, 0.7575), (-0.02458, 0.4301, 0.7575), (-0.02363, 0.4956, 0.792), (0.02363, 0.4956, 0.792), (0.004065, 0.9801, 1.5), (-0.004068, 0.9801, 1.5), (0.02254, -0.5583, 0.8313), (-0.02254, -0.5583, 0.8313), (0.0254, 0.3621, 0.728), (-0.0254, 0.3621, 0.728), (0.00607, 0.9663, 1.428), (-0.006072, 0.9663, 1.428), (0.02133, -0.618, 0.8752), (-0.02133, -0.618, 0.8752), (0.02607, 0.2922, 0.7036), (-0.02607, 0.2922, 0.7036), (0.008041, 0.9471, 1.356), (-0.008043, 0.9471, 1.356), (0.02, -0.6742, 0.9234), (-0.02, -0.6742, 0.9234), (0.0266, 0.2206, 0.6844), (-0.0266, 0.2206, 0.6844), (0.009966, 0.9227, 1.287), (-0.009969, 0.9227, 1.287), (0.01856, -0.7266, 0.9756), (-0.01856, -0.7266, 0.9756), (0.02698, 0.1477, 0.6707), (-0.02698, 0.1477, 0.6707), (0.01184, 0.893, 1.219), (-0.01184, 0.893, 1.219), (0.01701, -0.7749, 1.032), (-0.01701, -0.7749, 1.032), (0.02721, 0.07407, 0.6624), (-0.02721, 0.07407, 0.6624), (0.01364, 0.8584, 1.154), (-0.01364, 0.8584, 1.154), (0.01537, -0.8189, 1.091), (-0.01537, -0.8189, 1.091), (0.02728, 3.143e-07, 0.6597), (-0.02728, 3.12e-07, 0.6597), (0.01537, 0.8189, 1.091), (-0.01537, 0.8189, 1.091), (0.01364, -0.8584, 1.154), (-0.01364, -0.8584, 1.154), (0.02721, -0.07407, 0.6624), (-0.02721, -0.07407, 0.6624), (0.01701, 0.7749, 1.032), (-0.01701, 0.7749, 1.032), (0.01184, -0.893, 1.219), (-0.01184, -0.893, 1.219), (0.02698, -0.1477, 0.6707), (-0.02698, -0.1477, 0.6707), (0.01856, 0.7266, 0.9756), (-0.01856, 0.7266, 0.9756), (0.009966, -0.9227, 1.287), (-0.009969, -0.9227, 1.287), (0.0266, -0.2206, 0.6844), (-0.0266, -0.2206, 0.6844), (0.02, 0.6742, 0.9234), (-0.02, 0.6742, 0.9234), (0.008041, -0.9471, 1.356), (-0.008043, -0.9471, 1.356), (0.02607, -0.2922, 0.7036), (-0.02607, -0.2922, 0.7036), (0.02133, 0.618, 0.8752), (-0.02133, 0.618, 0.8752), (0.00607, -0.9663, 1.428), (-0.006072, -0.9663, 1.428), (0.0254, -0.3621, 0.728), (-0.0254, -0.3621, 0.728), (0.02254, 0.5583, 0.8313), (-0.02254, 0.5583, 0.8313), (0.008563, -1.034, 1.573), (0.0043, -1.034, 1.573), (0.002147, -1.034, 1.481), (0.01072, -1.034, 1.481), (0.008562, 1.032, 1.573), (0.0043, 1.032, 1.573), (0.0314, -0.5248, 0.7326), (-0.01854, -0.5248, 0.7326), (-0.01955, -0.4555, 0.6961), (0.03241, -0.4555, 0.6961), (0.03241, 0.4536, 0.6961), (-0.01955, 0.4536, 0.6961), (-0.01854, 0.5228, 0.7326), (0.0314, 0.5228, 0.7326), (0.01072, 1.032, 1.481), (0.002147, 1.032, 1.481), (0.03026, -0.5911, 0.7741), (-0.01739, -0.5911, 0.7741), (0.03327, 0.3818, 0.6649), (-0.02041, 0.3818, 0.6649), (0.01285, 1.02, 1.404), (1.461e-05, 1.02, 1.404), (0.02898, -0.6541, 0.8205), (-0.01611, -0.6541, 0.8205), (0.03399, 0.3078, 0.6391), (-0.02112, 0.3078, 0.6391), (0.01493, 1.0, 1.329), (-0.002068, 1.0, 1.329), (0.02757, -0.7135, 0.8714), (-0.01471, -0.7135, 0.8714), (0.03454, 0.2321, 0.6189), (-0.02168, 0.2321, 0.6189), (0.01697, 0.9742, 1.255), (-0.004104, 0.9742, 1.255), (0.02604, -0.7689, 0.9266), (-0.01318, -0.7689, 0.9266), (0.03495, 0.1552, 0.6044), (-0.02208, 0.1552, 0.6044), (0.01894, 0.9429, 1.184), (-0.00608, 0.9429, 1.184), (0.02441, -0.82, 0.9858), (-0.01155, -0.82, 0.9858), (0.03519, 0.07732, 0.5956), (-0.02232, 0.07732, 0.5956), (0.02085, 0.9063, 1.115), (-0.007987, 0.9063, 1.115), (0.02268, -0.8665, 1.049), (-0.009813, -0.8665, 1.049), (0.03527, -0.0009679, 0.5927), (-0.0224, -0.0009679, 0.5927), (0.02268, 0.8646, 1.049), (-0.009813, 0.8646, 1.049), (0.02085, -0.9082, 1.115), (-0.007987, -0.9082, 1.115), (0.03519, -0.07925, 0.5956), (-0.02232, -0.07925, 0.5956), (0.02441, 0.8181, 0.9858), (-0.01155, 0.8181, 0.9858), (0.01894, -0.9448, 1.184), (-0.00608, -0.9448, 1.184), (0.03495, -0.1571, 0.6044), (-0.02208, -0.1571, 0.6044), (0.02604, 0.767, 0.9266), (-0.01318, 0.767, 0.9266), (0.01697, -0.9761, 1.255), (-0.004104, -0.9761, 1.255), (0.03454, -0.2341, 0.6189), (-0.02168, -0.2341, 0.6189), (0.02757, 0.7116, 0.8714), (-0.01471, 0.7116, 0.8714), (0.01493, -1.002, 1.329), (-0.002068, -1.002, 1.329), (0.03399, -0.3097, 0.6391), (-0.02112, -0.3097, 0.6391), (0.02898, 0.6522, 0.8205), (-0.01611, 0.6522, 0.8205), (0.01285, -1.022, 1.404), (1.467e-05, -1.022, 1.404), (0.03327, -0.3837, 0.6649), (-0.02041, -0.3837, 0.6649), (0.03026, 0.5892, 0.7741), (-0.01739, 0.5892, 0.7741), (0.0005776, -0.9997, 1.646), (0.007025, -1.027, 1.642), (-0.0006063, -0.9997, 1.646), (0.00581, -1.027, 1.641), (0.006401, -1.027, 1.642), (0.006461, -1.027, 1.642), (-3.435e-05, -0.9999, 1.646), (3.128e-05, -0.9999, 1.646), (0.0001863, -0.9994, 1.64), (0.006623, -1.028, 1.636), (0.001008, -0.9995, 1.641), (0.007467, -1.027, 1.636), (-0.001034, -0.9995, 1.641), (0.005371, -1.027, 1.636), (0.006239, -1.028, 1.636), (-0.0001894, -0.9994, 1.64), (-0.0006077, 0.9997, 1.645), (0.005809, 1.025, 1.641), (0.0007095, 0.9997, 1.645), (0.007161, 1.025, 1.64), (0.006281, 1.025, 1.642), (2.888e-05, 0.9999, 1.645), (-2.925e-05, 0.9999, 1.645), (-0.0008491, 0.9996, 1.642), (0.0009464, 0.9996, 1.642), (0.005561, 1.025, 1.638), (0.007404, 1.025, 1.637), (0.006525, 1.026, 1.638), (0.00634, 1.026, 1.638), (0.0001164, 0.9996, 1.642), (-0.0001169, 0.9996, 1.642), (1.0, 4.334e-07, 1.646), (0.9972, 0.006172, 1.579), (0.9888, 0.01231, 1.505), (0.9749, 0.01838, 1.431), (0.9556, 0.02434, 1.359), (0.9309, 0.03017, 1.289), (0.901, 0.03583, 1.221), (0.866, 0.04129, 1.155), (0.8262, 0.04652, 1.092), (0.7818, 0.05149, 1.032), (0.7331, 0.05617, 0.9754), (0.6802, 0.06054, 0.9227), (0.6235, 0.06456, 0.874), (0.5633, 0.06823, 0.8298), (0.5, 0.07152, 0.7901), (0.4339, 0.0744, 0.7553), (0.3653, 0.07687, 0.7255), (0.2948, 0.07891, 0.7009), (0.2225, 0.08051, 0.6816), (0.149, 0.08166, 0.6678), (0.07473, 0.08235, 0.6594), (3.892e-07, 0.08258, 0.6566), (-0.07473, 0.08235, 0.6594), (-0.149, 0.08166, 0.6678), (-0.2225, 0.08051, 0.6816), (-0.2948, 0.07891, 0.7009), (-0.3653, 0.07687, 0.7255), (-0.4339, 0.0744, 0.7553), (-0.5, 0.07152, 0.7901), (-0.5633, 0.06823, 0.8298), (-0.6235, 0.06456, 0.874), (-0.6802, 0.06054, 0.9227), (-0.7331, 0.05617, 0.9754), (-0.7818, 0.05149, 1.032), (-0.8262, 0.04652, 1.092), (-0.866, 0.04129, 1.155), (-0.901, 0.03583, 1.221), (-0.9309, 0.03017, 1.289), (-0.9556, 0.02434, 1.359), (-0.9749, 0.01838, 1.431), (-0.9888, 0.01231, 1.505), (-0.9972, 0.006173, 1.579), (0.9972, -0.00617, 1.579), (0.9888, -0.01231, 1.505), (0.9749, -0.01837, 1.431), (0.9556, -0.02434, 1.359), (0.9309, -0.03017, 1.289), (0.901, -0.03583, 1.221), (0.866, -0.04129, 1.155), (0.8262, -0.04652, 1.092), (0.7818, -0.05149, 1.032), (0.7331, -0.05617, 0.9754), (0.6802, -0.06053, 0.9227), (0.6235, -0.06456, 0.874), (0.5633, -0.06823, 0.8298), (0.5, -0.07151, 0.7901), (0.4339, -0.0744, 0.7553), (0.3653, -0.07687, 0.7255), (0.2948, -0.07891, 0.7009), (0.2225, -0.08051, 0.6816), (0.149, -0.08166, 0.6678), (0.07473, -0.08235, 0.6594), (3.892e-07, -0.08258, 0.6566), (-0.07473, -0.08235, 0.6594), (-0.149, -0.08166, 0.6678), (-0.2225, -0.08051, 0.6816), (-0.2948, -0.07891, 0.7009), (-0.3653, -0.07687, 0.7255), (-0.4339, -0.0744, 0.7553), (-0.5, -0.07151, 0.7901), (-0.5633, -0.06823, 0.8298), (-0.6235, -0.06456, 0.874), (-0.6802, -0.06053, 0.9227), (-0.7331, -0.05617, 0.9754), (-0.7818, -0.05149, 1.032), (-0.8262, -0.04652, 1.092), (-0.866, -0.04129, 1.155), (-0.901, -0.03583, 1.221), (-0.9309, -0.03017, 1.289), (-0.9556, -0.02434, 1.359), (-0.9749, -0.01837, 1.431), (-0.9888, -0.01231, 1.505), (-0.9972, -0.00617, 1.579), (-1.0, 1.343e-06, 1.647), (1.022, -9.826e-05, 1.572), (1.014, 0.006199, 1.496), (0.9995, 0.01243, 1.421), (0.9797, 0.01855, 1.347), (0.9543, 0.02453, 1.275), (0.9236, 0.03034, 1.205), (0.8878, 0.03594, 1.137), (0.8469, 0.04131, 1.073), (0.8014, 0.04641, 1.011), (0.7513, 0.05121, 0.9532), (0.697, 0.05569, 0.8991), (0.6389, 0.05983, 0.8492), (0.5771, 0.06359, 0.8038), (0.5121, 0.06696, 0.7631), (0.4443, 0.06992, 0.7274), (0.374, 0.07246, 0.6968), (0.3015, 0.07455, 0.6715), (0.2274, 0.07619, 0.6517), (0.152, 0.07737, 0.6375), (0.07572, 0.07808, 0.6289), (-0.0009678, 0.07831, 0.6261), (-0.07766, 0.07808, 0.6289), (-0.1539, 0.07737, 0.6375), (-0.2293, 0.07619, 0.6517), (-0.3035, 0.07455, 0.6715), (-0.3759, 0.07246, 0.6968), (-0.4462, 0.06992, 0.7274), (-0.5141, 0.06696, 0.7631), (-0.5791, 0.06359, 0.8038), (-0.6408, 0.05983, 0.8492), (-0.699, 0.05569, 0.8991), (-0.7533, 0.05121, 0.9532), (-0.8033, 0.04641, 1.011), (-0.8489, 0.04131, 1.073), (-0.8897, 0.03594, 1.137), (-0.9256, 0.03034, 1.205), (-0.9563, 0.02453, 1.275), (-0.9816, 0.01855, 1.347), (-1.001, 0.01243, 1.421), (-1.016, 0.0062, 1.496), (-1.024, -9.815e-05, 1.572), (1.022, -0.01276, 1.572), (1.014, -0.01906, 1.496), (0.9995, -0.02529, 1.421), (0.9797, -0.03141, 1.347), (0.9543, -0.03739, 1.275), (0.9236, -0.0432, 1.205), (0.8878, -0.0488, 1.137), (0.8469, -0.05417, 1.073), (0.8014, -0.05927, 1.011), (0.7513, -0.06407, 0.9532), (0.697, -0.06855, 0.8991), (0.6389, -0.07269, 0.8492), (0.5771, -0.07645, 0.8038), (0.5121, -0.07982, 0.7631), (0.4443, -0.08278, 0.7274), (0.374, -0.08532, 0.6968), (0.3015, -0.08741, 0.6715), (0.2274, -0.08905, 0.6517), (0.152, -0.09023, 0.6375), (0.07572, -0.09094, 0.6289), (-0.0009678, -0.09118, 0.6261), (-0.07766, -0.09094, 0.6289), (-0.1539, -0.09023, 0.6375), (-0.2293, -0.08905, 0.6517), (-0.3035, -0.08741, 0.6715), (-0.3759, -0.08532, 0.6968), (-0.4462, -0.08278, 0.7274), (-0.5141, -0.07982, 0.7631), (-0.5791, -0.07645, 0.8038), (-0.6408, -0.07269, 0.8492), (-0.699, -0.06855, 0.8991), (-0.7533, -0.06407, 0.9532), (-0.8033, -0.05927, 1.011), (-0.8489, -0.05417, 1.073), (-0.8897, -0.0488, 1.137), (-0.9256, -0.0432, 1.205), (-0.9563, -0.03739, 1.275), (-0.9816, -0.03141, 1.347), (-1.001, -0.02529, 1.421), (-1.016, -0.01906, 1.496), (-1.024, -0.01276, 1.572), (1.025, -0.006432, 1.641), (-1.027, -0.006431, 1.643), (-0.9931, -0.002047, 1.574), (-0.9931, 0.00205, 1.574), (-0.9801, 0.004068, 1.5), (-0.9801, -0.004065, 1.5), (0.9931, -0.002047, 1.574), (0.9931, 0.00205, 1.574), (-0.4956, -0.02363, 0.792), (-0.4956, 0.02363, 0.792), (-0.4301, 0.02458, 0.7575), (-0.4301, -0.02458, 0.7575), (0.4301, -0.02458, 0.7575), (0.4301, 0.02458, 0.7575), (0.4956, 0.02363, 0.792), (0.4956, -0.02363, 0.792), (0.9801, -0.004065, 1.5), (0.9801, 0.004068, 1.5), (-0.5583, -0.02254, 0.8313), (-0.5583, 0.02254, 0.8313), (0.3621, -0.0254, 0.728), (0.3621, 0.0254, 0.728), (0.9663, -0.00607, 1.428), (0.9663, 0.006072, 1.428), (-0.618, -0.02133, 0.8752), (-0.618, 0.02133, 0.8752), (0.2922, -0.02607, 0.7036), (0.2922, 0.02607, 0.7036), (0.9471, -0.008041, 1.356), (0.9471, 0.008043, 1.356), (-0.6742, -0.02, 0.9234), (-0.6742, 0.02, 0.9234), (0.2206, -0.0266, 0.6844), (0.2206, 0.0266, 0.6844), (0.9227, -0.009966, 1.287), (0.9227, 0.009969, 1.287), (-0.7266, -0.01856, 0.9756), (-0.7266, 0.01856, 0.9756), (0.1477, -0.02698, 0.6707), (0.1477, 0.02698, 0.6707), (0.893, -0.01184, 1.219), (0.893, 0.01184, 1.219), (-0.7749, -0.01701, 1.032), (-0.7749, 0.01701, 1.032), (0.07407, -0.02721, 0.6624), (0.07407, 0.02721, 0.6624), (0.8584, -0.01364, 1.154), (0.8584, 0.01364, 1.154), (-0.8189, -0.01537, 1.091), (-0.8189, 0.01537, 1.091), (3.882e-07, -0.02728, 0.6597), (3.882e-07, 0.02728, 0.6597), (0.8189, -0.01537, 1.091), (0.8189, 0.01537, 1.091), (-0.8584, -0.01364, 1.154), (-0.8584, 0.01364, 1.154), (-0.07407, -0.02721, 0.6624), (-0.07407, 0.02721, 0.6624), (0.7749, -0.01701, 1.032), (0.7749, 0.01701, 1.032), (-0.893, -0.01184, 1.219), (-0.893, 0.01184, 1.219), (-0.1477, -0.02698, 0.6707), (-0.1477, 0.02698, 0.6707), (0.7266, -0.01856, 0.9756), (0.7266, 0.01856, 0.9756), (-0.9227, -0.009966, 1.287), (-0.9227, 0.009969, 1.287), (-0.2206, -0.0266, 0.6844), (-0.2206, 0.0266, 0.6844), (0.6742, -0.02, 0.9234), (0.6742, 0.02, 0.9234), (-0.9471, -0.008041, 1.356), (-0.9471, 0.008043, 1.356), (-0.2922, -0.02607, 0.7036), (-0.2922, 0.02607, 0.7036), (0.618, -0.02133, 0.8752), (0.618, 0.02133, 0.8752), (-0.9663, -0.00607, 1.428), (-0.9663, 0.006072, 1.428), (-0.3621, -0.0254, 0.728), (-0.3621, 0.0254, 0.728), (0.5583, -0.02254, 0.8313), (0.5583, 0.02254, 0.8313), (-1.034, -0.008563, 1.573), (-1.034, -0.0043, 1.573), (-1.034, -0.002147, 1.481), (-1.034, -0.01072, 1.481), (1.032, -0.008563, 1.573), (1.032, -0.0043, 1.573), (-0.5248, -0.0314, 0.7326), (-0.5248, 0.01854, 0.7326), (-0.4555, 0.01955, 0.6961), (-0.4555, -0.03241, 0.6961), (0.4536, -0.03241, 0.6961), (0.4536, 0.01955, 0.6961), (0.5228, 0.01854, 0.7326), (0.5228, -0.0314, 0.7326), (1.032, -0.01072, 1.481), (1.032, -0.002147, 1.481), (-0.5911, -0.03026, 0.7741), (-0.5911, 0.01739, 0.7741), (0.3818, -0.03327, 0.6649), (0.3818, 0.02041, 0.6649), (1.02, -0.01285, 1.404), (1.02, -1.464e-05, 1.404), (-0.6541, -0.02898, 0.8205), (-0.6541, 0.01611, 0.8205), (0.3078, -0.03399, 0.6391), (0.3078, 0.02112, 0.6391), (1.0, -0.01493, 1.329), (1.0, 0.002068, 1.329), (-0.7135, -0.02757, 0.8714), (-0.7135, 0.01471, 0.8714), (0.2321, -0.03454, 0.6189), (0.2321, 0.02168, 0.6189), (0.9742, -0.01697, 1.255), (0.9742, 0.004104, 1.255), (-0.7689, -0.02604, 0.9266), (-0.7689, 0.01318, 0.9266), (0.1552, -0.03495, 0.6044), (0.1552, 0.02208, 0.6044), (0.9429, -0.01894, 1.184), (0.9429, 0.00608, 1.184), (-0.82, -0.02441, 0.9858), (-0.82, 0.01155, 0.9858), (0.07732, -0.03519, 0.5956), (0.07732, 0.02232, 0.5956), (0.9063, -0.02085, 1.115), (0.9063, 0.007987, 1.115), (-0.8665, -0.02268, 1.049), (-0.8665, 0.009813, 1.049), (-0.0009678, -0.03527, 0.5927), (-0.0009678, 0.0224, 0.5927), (0.8646, -0.02268, 1.049), (0.8646, 0.009813, 1.049), (-0.9082, -0.02085, 1.115), (-0.9082, 0.007987, 1.115), (-0.07925, -0.03519, 0.5956), (-0.07925, 0.02232, 0.5956), (0.8181, -0.02441, 0.9858), (0.8181, 0.01155, 0.9858), (-0.9448, -0.01894, 1.184), (-0.9448, 0.00608, 1.184), (-0.1571, -0.03495, 0.6044), (-0.1571, 0.02208, 0.6044), (0.767, -0.02604, 0.9266), (0.767, 0.01318, 0.9266), (-0.9761, -0.01697, 1.255), (-0.9761, 0.004104, 1.255), (-0.2341, -0.03454, 0.6189), (-0.2341, 0.02168, 0.6189), (0.7116, -0.02757, 0.8714), (0.7116, 0.01471, 0.8714), (-1.002, -0.01493, 1.329), (-1.002, 0.002068, 1.329), (-0.3097, -0.03399, 0.6391), (-0.3097, 0.02112, 0.6391), (0.6522, -0.02898, 0.8205), (0.6522, 0.01611, 0.8205), (-1.022, -0.01285, 1.404), (-1.022, -1.461e-05, 1.404), (-0.3837, -0.03327, 0.6649), (-0.3837, 0.02041, 0.6649), (0.5892, -0.03026, 0.7741), (0.5892, 0.01739, 0.7741), (-0.9997, -0.0005776, 1.646), (-1.027, -0.007025, 1.642), (-0.9997, 0.0006064, 1.646), (-1.027, -0.00581, 1.641), (-1.027, -0.006401, 1.642), (-1.027, -0.006461, 1.642), (-0.9999, 3.439e-05, 1.646), (-0.9999, -3.123e-05, 1.646), (-0.9994, -0.0001863, 1.64), (-1.028, -0.006623, 1.636), (-0.9995, -0.001008, 1.641), (-1.027, -0.007467, 1.636), (-0.9995, 0.001034, 1.641), (-1.027, -0.005371, 1.636), (-1.028, -0.006239, 1.636), (-0.9994, 0.0001894, 1.64), (0.9997, 0.0006076, 1.645), (1.025, -0.005809, 1.641), (0.9997, -0.0007096, 1.645), (1.025, -0.007161, 1.64), (1.025, -0.006281, 1.642), (0.9999, -2.892e-05, 1.645), (0.9999, 2.921e-05, 1.645), (0.9996, 0.0008491, 1.642), (0.9996, -0.0009465, 1.642), (1.025, -0.005561, 1.638), (1.025, -0.007404, 1.637), (1.026, -0.006525, 1.638), (1.026, -0.00634, 1.638), (0.9996, -0.0001165, 1.642), (0.9996, 0.0001169, 1.642)], [], [(7, 6, 23, 24), (8, 7, 24, 25), (9, 8, 25, 26), (10, 9, 26, 27), (11, 10, 27, 28), (0, 406, 15), (12, 11, 28, 29), (645, 0, 15, 16), (838, 12, 29, 839), (1, 645, 16, 17), (799, 13, 30, 798), (646, 1, 17, 18), (2, 646, 18, 19), (3, 2, 19, 20), (4, 3, 20, 21), (5, 4, 21, 22), (6, 5, 22, 23), (839, 29, 46, 840), (17, 16, 33, 34), (798, 30, 47, 797), (18, 17, 34, 35), (19, 18, 35, 36), (20, 19, 36, 37), (21, 20, 37, 38), (22, 21, 38, 39), (23, 22, 39, 40), (24, 23, 40, 41), (25, 24, 41, 42), (26, 25, 42, 43), (27, 26, 43, 44), (28, 27, 44, 45), (15, 406, 32), (29, 28, 45, 46), (16, 15, 32, 33), (45, 44, 61, 62), (32, 406, 49), (46, 45, 62, 63), (33, 32, 49, 50), (840, 46, 63, 841), (34, 33, 50, 51), (797, 47, 64, 796), (35, 34, 51, 52), (36, 35, 52, 53), (37, 36, 53, 54), (38, 37, 54, 55), (39, 38, 55, 56), (40, 39, 56, 57), (41, 40, 57, 58), (42, 41, 58, 59), (43, 42, 59, 60), (44, 43, 60, 61), (60, 59, 76, 77), (61, 60, 77, 78), (62, 61, 78, 79), (49, 406, 66), (63, 62, 79, 80), (50, 49, 66, 67), (841, 63, 80, 842), (51, 50, 67, 68), (796, 64, 81, 795), (52, 51, 68, 69), (53, 52, 69, 70), (54, 53, 70, 71), (55, 54, 71, 72), (56, 55, 72, 73), (57, 56, 73, 74), (58, 57, 74, 75), (59, 58, 75, 76), (75, 74, 91, 92), (76, 75, 92, 93), (77, 76, 93, 94), (78, 77, 94, 95), (79, 78, 95, 96), (66, 406, 83), (80, 79, 96, 97), (67, 66, 83, 84), (842, 80, 97, 843), (68, 67, 84, 85), (795, 81, 98, 794), (69, 68, 85, 86), (70, 69, 86, 87), (71, 70, 87, 88), (72, 71, 88, 89), (73, 72, 89, 90), (74, 73, 90, 91), (90, 89, 106, 107), (91, 90, 107, 108), (92, 91, 108, 109), (93, 92, 109, 110), (94, 93, 110, 111), (95, 94, 111, 112), (96, 95, 112, 113), (83, 406, 100), (97, 96, 113, 114), (84, 83, 100, 101), (843, 97, 114, 844), (85, 84, 101, 102), (794, 98, 115, 793), (86, 85, 102, 103), (87, 86, 103, 104), (88, 87, 104, 105), (89, 88, 105, 106), (105, 104, 121, 122), (106, 105, 122, 123), (107, 106, 123, 124), (108, 107, 124, 125), (109, 108, 125, 126), (110, 109, 126, 127), (111, 110, 127, 128), (112, 111, 128, 129), (113, 112, 129, 130), (100, 406, 117), (114, 113, 130, 131), (101, 100, 117, 118), (844, 114, 131, 845), (102, 101, 118, 119), (793, 115, 132, 792), (103, 102, 119, 120), (104, 103, 120, 121), (120, 119, 136, 137), (121, 120, 137, 138), (122, 121, 138, 139), (123, 122, 139, 140), (124, 123, 140, 141), (125, 124, 141, 142), (126, 125, 142, 143), (127, 126, 143, 144), (128, 127, 144, 145), (129, 128, 145, 146), (130, 129, 146, 147), (117, 406, 134), (131, 130, 147, 148), (118, 117, 134, 135), (845, 131, 148, 846), (119, 118, 135, 136), (792, 132, 149, 791), (135, 134, 151, 152), (846, 148, 165, 847), (136, 135, 152, 153), (791, 149, 166, 790), (137, 136, 153, 154), (138, 137, 154, 155), (139, 138, 155, 156), (140, 139, 156, 157), (141, 140, 157, 158), (142, 141, 158, 159), (143, 142, 159, 160), (144, 143, 160, 161), (145, 144, 161, 162), (146, 145, 162, 163), (147, 146, 163, 164), (134, 406, 151), (148, 147, 164, 165), (164, 163, 180, 181), (151, 406, 168), (165, 164, 181, 182), (152, 151, 168, 169), (847, 165, 182, 848), (153, 152, 169, 170), (790, 166, 183, 789), (154, 153, 170, 171), (155, 154, 171, 172), (156, 155, 172, 173), (157, 156, 173, 174), (158, 157, 174, 175), (159, 158, 175, 176), (160, 159, 176, 177), (161, 160, 177, 178), (162, 161, 178, 179), (163, 162, 179, 180), (179, 178, 195, 196), (180, 179, 196, 197), (181, 180, 197, 198), (168, 406, 185), (182, 181, 198, 199), (169, 168, 185, 186), (848, 182, 199, 849), (170, 169, 186, 187), (789, 183, 200, 788), (171, 170, 187, 188), (172, 171, 188, 189), (173, 172, 189, 190), (174, 173, 190, 191), (175, 174, 191, 192), (176, 175, 192, 193), (177, 176, 193, 194), (178, 177, 194, 195), (194, 193, 210, 211), (195, 194, 211, 212), (196, 195, 212, 213), (197, 196, 213, 214), (198, 197, 214, 215), (185, 406, 202), (199, 198, 215, 216), (186, 185, 202, 203), (849, 199, 216, 850), (187, 186, 203, 204), (788, 200, 217, 787), (188, 187, 204, 205), (189, 188, 205, 206), (190, 189, 206, 207), (191, 190, 207, 208), (192, 191, 208, 209), (193, 192, 209, 210), (209, 208, 225, 226), (210, 209, 226, 227), (211, 210, 227, 228), (212, 211, 228, 229), (213, 212, 229, 230), (214, 213, 230, 231), (215, 214, 231, 232), (202, 406, 219), (216, 215, 232, 233), (203, 202, 219, 220), (850, 216, 233, 851), (204, 203, 220, 221), (787, 217, 234, 786), (205, 204, 221, 222), (206, 205, 222, 223), (207, 206, 223, 224), (208, 207, 224, 225), (224, 223, 240, 241), (225, 224, 241, 242), (226, 225, 242, 243), (227, 226, 243, 244), (228, 227, 244, 245), (229, 228, 245, 246), (230, 229, 246, 247), (231, 230, 247, 248), (232, 231, 248, 249), (219, 406, 236), (233, 232, 249, 250), (220, 219, 236, 237), (851, 233, 250, 852), (221, 220, 237, 238), (786, 234, 251, 785), (222, 221, 238, 239), (223, 222, 239, 240), (785, 251, 268, 784), (239, 238, 255, 256), (240, 239, 256, 257), (241, 240, 257, 258), (242, 241, 258, 259), (243, 242, 259, 260), (244, 243, 260, 261), (245, 244, 261, 262), (246, 245, 262, 263), (247, 246, 263, 264), (248, 247, 264, 265), (249, 248, 265, 266), (236, 406, 253), (250, 249, 266, 267), (237, 236, 253, 254), (852, 250, 267, 853), (238, 237, 254, 255), (267, 266, 283, 284), (254, 253, 270, 271), (853, 267, 284, 854), (255, 254, 271, 272), (784, 268, 285, 783), (256, 255, 272, 273), (257, 256, 273, 274), (258, 257, 274, 275), (259, 258, 275, 276), (260, 259, 276, 277), (261, 260, 277, 278), (262, 261, 278, 279), (263, 262, 279, 280), (264, 263, 280, 281), (265, 264, 281, 282), (266, 265, 282, 283), (253, 406, 270), (282, 281, 298, 299), (283, 282, 299, 300), (270, 406, 287), (284, 283, 300, 301), (271, 270, 287, 288), (854, 284, 301, 855), (272, 271, 288, 289), (783, 285, 302, 782), (273, 272, 289, 290), (274, 273, 290, 291), (275, 274, 291, 292), (276, 275, 292, 293), (277, 276, 293, 294), (278, 277, 294, 295), (279, 278, 295, 296), (280, 279, 296, 297), (281, 280, 297, 298), (297, 296, 313, 314), (298, 297, 314, 315), (299, 298, 315, 316), (300, 299, 316, 317), (287, 406, 304), (301, 300, 317, 318), (288, 287, 304, 305), (855, 301, 318, 856), (289, 288, 305, 306), (782, 302, 319, 781), (290, 289, 306, 307), (291, 290, 307, 308), (292, 291, 308, 309), (293, 292, 309, 310), (294, 293, 310, 311), (295, 294, 311, 312), (296, 295, 312, 313), (312, 311, 328, 329), (313, 312, 329, 330), (314, 313, 330, 331), (315, 314, 331, 332), (316, 315, 332, 333), (317, 316, 333, 334), (304, 406, 321), (318, 317, 334, 335), (305, 304, 321, 322), (856, 318, 335, 857), (306, 305, 322, 323), (781, 319, 336, 780), (307, 306, 323, 324), (308, 307, 324, 325), (309, 308, 325, 326), (310, 309, 326, 327), (311, 310, 327, 328), (327, 326, 343, 344), (328, 327, 344, 345), (329, 328, 345, 346), (330, 329, 346, 347), (331, 330, 347, 348), (332, 331, 348, 349), (333, 332, 349, 350), (334, 333, 350, 351), (321, 406, 338), (335, 334, 351, 352), (322, 321, 338, 339), (857, 335, 352, 858), (323, 322, 339, 340), (780, 336, 353, 779), (324, 323, 340, 341), (325, 324, 341, 342), (326, 325, 342, 343), (342, 341, 358, 359), (343, 342, 359, 360), (344, 343, 360, 361), (345, 344, 361, 362), (346, 345, 362, 363), (347, 346, 363, 364), (348, 347, 364, 365), (349, 348, 365, 366), (350, 349, 366, 367), (351, 350, 367, 368), (338, 406, 355), (352, 351, 368, 369), (339, 338, 355, 356), (858, 352, 369, 859), (340, 339, 356, 357), (779, 353, 370, 778), (341, 340, 357, 358), (859, 369, 386, 860), (357, 356, 373, 374), (778, 370, 387, 777), (358, 357, 374, 375), (359, 358, 375, 376), (360, 359, 376, 377), (361, 360, 377, 378), (362, 361, 378, 379), (363, 362, 379, 380), (364, 363, 380, 381), (365, 364, 381, 382), (366, 365, 382, 383), (367, 366, 383, 384), (368, 367, 384, 385), (355, 406, 372), (369, 368, 385, 386), (356, 355, 372, 373), (385, 384, 401, 402), (372, 406, 389), (386, 385, 402, 403), (373, 372, 389, 390), (860, 386, 403, 861), (374, 373, 390, 391), (777, 387, 404, 776), (375, 374, 391, 392), (376, 375, 392, 393), (377, 376, 393, 394), (378, 377, 394, 395), (379, 378, 395, 396), (380, 379, 396, 397), (381, 380, 397, 398), (382, 381, 398, 399), (383, 382, 399, 400), (384, 383, 400, 401), (400, 399, 417, 418), (401, 400, 418, 419), (402, 401, 419, 420), (389, 406, 407), (403, 402, 420, 421), (390, 389, 407, 408), (861, 403, 421, 862), (391, 390, 408, 409), (776, 404, 422, 775), (392, 391, 409, 410), (393, 392, 410, 411), (394, 393, 411, 412), (395, 394, 412, 413), (396, 395, 413, 414), (397, 396, 414, 415), (398, 397, 415, 416), (399, 398, 416, 417), (416, 415, 432, 433), (417, 416, 433, 434), (418, 417, 434, 435), (419, 418, 435, 436), (420, 419, 436, 437), (407, 406, 424), (421, 420, 437, 438), (408, 407, 424, 425), (862, 421, 438, 863), (409, 408, 425, 426), (775, 422, 439, 774), (410, 409, 426, 427), (411, 410, 427, 428), (412, 411, 428, 429), (413, 412, 429, 430), (414, 413, 430, 431), (415, 414, 431, 432), (433, 432, 449, 450), (434, 433, 450, 451), (435, 434, 451, 452), (436, 435, 452, 453), (437, 436, 453, 454), (424, 406, 441), (438, 437, 454, 455), (425, 424, 441, 442), (863, 438, 455, 864), (426, 425, 442, 443), (774, 439, 456, 773), (427, 426, 443, 444), (428, 427, 444, 445), (429, 428, 445, 446), (430, 429, 446, 447), (431, 430, 447, 448), (432, 431, 448, 449), (448, 447, 464, 465), (449, 448, 465, 466), (450, 449, 466, 467), (451, 450, 467, 468), (452, 451, 468, 469), (453, 452, 469, 470), (454, 453, 470, 471), (441, 406, 458), (455, 454, 471, 472), (442, 441, 458, 459), (864, 455, 472, 865), (443, 442, 459, 460), (773, 456, 473, 772), (444, 443, 460, 461), (445, 444, 461, 462), (446, 445, 462, 463), (447, 446, 463, 464), (463, 462, 479, 480), (464, 463, 480, 481), (465, 464, 481, 482), (466, 465, 482, 483), (467, 466, 483, 484), (468, 467, 484, 485), (469, 468, 485, 486), (470, 469, 486, 487), (471, 470, 487, 488), (458, 406, 475), (472, 471, 488, 489), (459, 458, 475, 476), (865, 472, 489, 866), (460, 459, 476, 477), (772, 473, 490, 771), (461, 460, 477, 478), (462, 461, 478, 479), (478, 477, 494, 495), (479, 478, 495, 496), (480, 479, 496, 497), (481, 480, 497, 498), (482, 481, 498, 499), (483, 482, 499, 500), (484, 483, 500, 501), (485, 484, 501, 502), (486, 485, 502, 503), (487, 486, 503, 504), (488, 487, 504, 505), (475, 406, 492), (489, 488, 505, 506), (476, 475, 492, 493), (866, 489, 506, 867), (477, 476, 493, 494), (771, 490, 507, 770), (493, 492, 509, 510), (867, 506, 523, 868), (494, 493, 510, 511), (770, 507, 524, 769), (495, 494, 511, 512), (496, 495, 512, 513), (497, 496, 513, 514), (498, 497, 514, 515), (499, 498, 515, 516), (500, 499, 516, 517), (501, 500, 517, 518), (502, 501, 518, 519), (503, 502, 519, 520), (504, 503, 520, 521), (505, 504, 521, 522), (492, 406, 509), (506, 505, 522, 523), (522, 521, 538, 539), (509, 406, 526), (523, 522, 539, 540), (510, 509, 526, 527), (868, 523, 540, 869), (511, 510, 527, 528), (769, 524, 541, 768), (512, 511, 528, 529), (513, 512, 529, 530), (514, 513, 530, 531), (515, 514, 531, 532), (516, 515, 532, 533), (517, 516, 533, 534), (518, 517, 534, 535), (519, 518, 535, 536), (520, 519, 536, 537), (521, 520, 537, 538), (537, 536, 553, 554), (538, 537, 554, 555), (539, 538, 555, 556), (526, 406, 543), (540, 539, 556, 557), (527, 526, 543, 544), (869, 540, 557, 870), (528, 527, 544, 545), (768, 541, 558, 767), (529, 528, 545, 546), (530, 529, 546, 547), (531, 530, 547, 548), (532, 531, 548, 549), (533, 532, 549, 550), (534, 533, 550, 551), (535, 534, 551, 552), (536, 535, 552, 553), (552, 551, 568, 569), (553, 552, 569, 570), (554, 553, 570, 571), (555, 554, 571, 572), (556, 555, 572, 573), (543, 406, 560), (557, 556, 573, 574), (544, 543, 560, 561), (870, 557, 574, 871), (545, 544, 561, 562), (767, 558, 575, 766), (546, 545, 562, 563), (547, 546, 563, 564), (548, 547, 564, 565), (549, 548, 565, 566), (550, 549, 566, 567), (551, 550, 567, 568), (567, 566, 583, 584), (568, 567, 584, 585), (569, 568, 585, 586), (570, 569, 586, 587), (571, 570, 587, 588), (572, 571, 588, 589), (573, 572, 589, 590), (560, 406, 577), (574, 573, 590, 591), (561, 560, 577, 578), (871, 574, 591, 872), (562, 561, 578, 579), (766, 575, 592, 765), (563, 562, 579, 580), (564, 563, 580, 581), (565, 564, 581, 582), (566, 565, 582, 583), (582, 581, 598, 599), (583, 582, 599, 600), (584, 583, 600, 601), (585, 584, 601, 602), (586, 585, 602, 603), (587, 586, 603, 604), (588, 587, 604, 605), (589, 588, 605, 606), (590, 589, 606, 607), (577, 406, 594), (591, 590, 607, 608), (578, 577, 594, 595), (872, 591, 608, 873), (579, 578, 595, 596), (765, 592, 609, 764), (580, 579, 596, 597), (581, 580, 597, 598), (764, 609, 626, 763), (597, 596, 613, 614), (598, 597, 614, 615), (599, 598, 615, 616), (600, 599, 616, 617), (601, 600, 617, 618), (602, 601, 618, 619), (603, 602, 619, 620), (604, 603, 620, 621), (605, 604, 621, 622), (606, 605, 622, 623), (607, 606, 623, 624), (594, 406, 611), (608, 607, 624, 625), (595, 594, 611, 612), (873, 608, 625, 874), (596, 595, 612, 613), (625, 624, 641, 642), (612, 611, 628, 629), (874, 625, 642, 875), (613, 612, 629, 630), (763, 626, 643, 762), (614, 613, 630, 631), (615, 614, 631, 632), (616, 615, 632, 633), (617, 616, 633, 634), (618, 617, 634, 635), (619, 618, 635, 636), (620, 619, 636, 637), (621, 620, 637, 638), (622, 621, 638, 639), (623, 622, 639, 640), (624, 623, 640, 641), (611, 406, 628), (640, 639, 9, 10), (641, 640, 10, 11), (628, 406, 0), (642, 641, 11, 12), (629, 628, 0, 645), (875, 642, 12, 838), (630, 629, 645, 1), (762, 643, 13, 799), (631, 630, 1, 646), (632, 631, 646, 2), (633, 632, 2, 3), (634, 633, 3, 4), (635, 634, 4, 5), (636, 635, 5, 6), (637, 636, 6, 7), (638, 637, 7, 8), (639, 638, 8, 9), (876, 877, 650, 649), (878, 879, 673, 672), (880, 881, 678, 677), (882, 883, 662, 661), (884, 885, 660, 659), (886, 887, 665, 664), (888, 889, 652, 651), (890, 891, 675, 674), (892, 893, 657, 656), (894, 895, 680, 679), (896, 897, 670, 669), (898, 876, 649, 648), (899, 900, 667, 666), (901, 878, 672, 671), (902, 880, 677, 676), (903, 904, 647, 684), (905, 906, 654, 653), (904, 898, 648, 647), (907, 884, 659, 658), (908, 909, 682, 681), (910, 886, 664, 663), (911, 896, 669, 668), (877, 888, 651, 650), (912, 892, 656, 655), (879, 890, 674, 673), (881, 894, 679, 678), (885, 882, 661, 660), (913, 903, 684, 683), (891, 902, 676, 675), (887, 899, 666, 665), (900, 911, 668, 667), (909, 913, 683, 682), (889, 905, 653, 652), (893, 907, 658, 657), (895, 908, 681, 680), (883, 910, 663, 662), (906, 912, 655, 654), (897, 901, 671, 670), (660, 661, 699, 698), (647, 648, 686, 685), (674, 675, 713, 712), (661, 662, 700, 699), (648, 649, 687, 686), (675, 676, 714, 713), (662, 663, 701, 700), (649, 650, 688, 687), (676, 677, 715, 714), (663, 664, 702, 701), (650, 651, 689, 688), (677, 678, 716, 715), (664, 665, 703, 702), (651, 652, 690, 689), (678, 679, 717, 716), (665, 666, 704, 703), (652, 653, 691, 690), (679, 680, 718, 717), (666, 667, 705, 704), (653, 654, 692, 691), (680, 681, 719, 718), (667, 668, 706, 705), (654, 655, 693, 692), (681, 682, 720, 719), (668, 669, 707, 706), (655, 656, 694, 693), (682, 683, 721, 720), (669, 670, 708, 707), (656, 657, 695, 694), (683, 684, 722, 721), (670, 671, 709, 708), (657, 658, 696, 695), (684, 647, 685, 722), (671, 672, 710, 709), (658, 659, 697, 696), (672, 673, 711, 710), (659, 660, 698, 697), (673, 674, 712, 711), (689, 690, 723), (716, 717, 723), (703, 704, 723), (690, 691, 723), (717, 718, 723), (704, 705, 723), (691, 692, 723), (718, 719, 723), (705, 706, 723), (692, 693, 723), (719, 720, 723), (706, 707, 723), (693, 694, 723), (720, 721, 723), (707, 708, 723), (694, 695, 723), (721, 722, 723), (708, 709, 723), (695, 696, 723), (722, 685, 723), (709, 710, 723), (696, 697, 723), (710, 711, 723), (697, 698, 723), (711, 712, 723), (698, 699, 723), (685, 686, 723), (712, 713, 723), (699, 700, 723), (686, 687, 723), (713, 714, 723), (700, 701, 723), (687, 688, 723), (714, 715, 723), (701, 702, 723), (688, 689, 723), (715, 716, 723), (702, 703, 723), (837, 761, 760, 800), (836, 724, 761, 837), (835, 725, 724, 836), (834, 726, 725, 835), (833, 727, 726, 834), (832, 728, 727, 833), (831, 729, 728, 832), (830, 730, 729, 831), (829, 731, 730, 830), (828, 732, 731, 829), (827, 733, 732, 828), (826, 734, 733, 827), (825, 735, 734, 826), (824, 736, 735, 825), (823, 737, 736, 824), (822, 738, 737, 823), (821, 739, 738, 822), (820, 740, 739, 821), (819, 741, 740, 820), (818, 742, 741, 819), (817, 743, 742, 818), (816, 744, 743, 817), (815, 745, 744, 816), (814, 746, 745, 815), (813, 747, 746, 814), (812, 748, 747, 813), (811, 749, 748, 812), (810, 750, 749, 811), (809, 751, 750, 810), (808, 752, 751, 809), (807, 753, 752, 808), (806, 754, 753, 807), (805, 755, 754, 806), (804, 756, 755, 805), (803, 757, 756, 804), (802, 758, 757, 803), (801, 759, 758, 802), (800, 760, 759, 801), (761, 762, 799, 760), (724, 763, 762, 761), (725, 764, 763, 724), (726, 765, 764, 725), (727, 766, 765, 726), (728, 767, 766, 727), (729, 768, 767, 728), (730, 769, 768, 729), (731, 770, 769, 730), (732, 771, 770, 731), (733, 772, 771, 732), (734, 773, 772, 733), (735, 774, 773, 734), (736, 775, 774, 735), (737, 776, 775, 736), (738, 777, 776, 737), (739, 778, 777, 738), (740, 779, 778, 739), (741, 780, 779, 740), (742, 781, 780, 741), (743, 782, 781, 742), (744, 783, 782, 743), (745, 784, 783, 744), (746, 785, 784, 745), (747, 786, 785, 746), (748, 787, 786, 747), (749, 788, 787, 748), (750, 789, 788, 749), (751, 790, 789, 750), (752, 791, 790, 751), (753, 792, 791, 752), (754, 793, 792, 753), (755, 794, 793, 754), (756, 795, 794, 755), (757, 796, 795, 756), (758, 797, 796, 757), (759, 798, 797, 758), (760, 799, 798, 759), (14, 800, 801, 31), (31, 801, 802, 48), (48, 802, 803, 65), (65, 803, 804, 82), (82, 804, 805, 99), (99, 805, 806, 116), (116, 806, 807, 133), (133, 807, 808, 150), (150, 808, 809, 167), (167, 809, 810, 184), (184, 810, 811, 201), (201, 811, 812, 218), (218, 812, 813, 235), (235, 813, 814, 252), (252, 814, 815, 269), (269, 815, 816, 286), (286, 816, 817, 303), (303, 817, 818, 320), (320, 818, 819, 337), (337, 819, 820, 354), (354, 820, 821, 371), (371, 821, 822, 388), (388, 822, 823, 405), (405, 823, 824, 423), (423, 824, 825, 440), (440, 825, 826, 457), (457, 826, 827, 474), (474, 827, 828, 491), (491, 828, 829, 508), (508, 829, 830, 525), (525, 830, 831, 542), (542, 831, 832, 559), (559, 832, 833, 576), (576, 833, 834, 593), (593, 834, 835, 610), (610, 835, 836, 627), (627, 836, 837, 644), (644, 837, 800, 14), (643, 875, 838, 13), (626, 874, 875, 643), (609, 873, 874, 626), (592, 872, 873, 609), (575, 871, 872, 592), (558, 870, 871, 575), (541, 869, 870, 558), (524, 868, 869, 541), (507, 867, 868, 524), (490, 866, 867, 507), (473, 865, 866, 490), (456, 864, 865, 473), (439, 863, 864, 456), (422, 862, 863, 439), (404, 861, 862, 422), (387, 860, 861, 404), (370, 859, 860, 387), (353, 858, 859, 370), (336, 857, 858, 353), (319, 856, 857, 336), (302, 855, 856, 319), (285, 854, 855, 302), (268, 853, 854, 285), (251, 852, 853, 268), (234, 851, 852, 251), (217, 850, 851, 234), (200, 849, 850, 217), (183, 848, 849, 200), (166, 847, 848, 183), (149, 846, 847, 166), (132, 845, 846, 149), (115, 844, 845, 132), (98, 843, 844, 115), (81, 842, 843, 98), (64, 841, 842, 81), (47, 840, 841, 64), (30, 839, 840, 47), (13, 838, 839, 30), (405, 423, 901, 897), (133, 150, 912, 906), (269, 286, 910, 883), (576, 593, 908, 895), (184, 201, 907, 893), (99, 116, 905, 889), (610, 627, 913, 909), (354, 371, 911, 900), (320, 337, 899, 887), (491, 508, 902, 891), (627, 644, 903, 913), (235, 252, 882, 885), (542, 559, 894, 881), (457, 474, 890, 879), (150, 167, 892, 912), (65, 82, 888, 877), (371, 388, 896, 911), (286, 303, 886, 910), (593, 610, 909, 908), (201, 218, 884, 907), (14, 31, 898, 904), (116, 133, 906, 905), (644, 14, 904, 903), (508, 525, 880, 902), (423, 440, 878, 901), (337, 354, 900, 899), (31, 48, 876, 898), (388, 405, 897, 896), (559, 576, 895, 894), (167, 184, 893, 892), (474, 491, 891, 890), (82, 99, 889, 888), (303, 320, 887, 886), (218, 235, 885, 884), (252, 269, 883, 882), (525, 542, 881, 880), (440, 457, 879, 878), (48, 65, 877, 876), (1082, 996, 995, 1085), (1262, 1268, 914), (1088, 983, 982, 1091), (1092, 970, 969, 1095), (1256, 996, 1082, 1254), (1096, 957, 956, 1086), (1098, 984, 983, 1088), (1100, 971, 970, 1092), (1102, 958, 957, 1096), (1104, 985, 984, 1098), (1106, 972, 971, 1100), (1108, 959, 958, 1102), (1110, 986, 985, 1104), (1112, 973, 972, 1106), (1114, 960, 959, 1108), (1116, 987, 986, 1110), (1118, 974, 973, 1112), (1120, 961, 960, 1114), (1122, 988, 987, 1116), (1124, 975, 974, 1118), (1126, 962, 961, 1120), (1128, 989, 988, 1122), (1130, 976, 975, 1124), (1132, 963, 962, 1126), (1134, 990, 989, 1128), (1136, 977, 976, 1130), (1138, 964, 963, 1132), (1140, 991, 990, 1134), (1142, 978, 977, 1136), (1144, 965, 964, 1138), (1146, 992, 991, 1140), (1148, 979, 978, 1142), (1150, 966, 965, 1144), (1152, 993, 992, 1146), (1154, 980, 979, 1148), (1156, 967, 966, 1150), (1158, 994, 993, 1152), (1160, 981, 980, 1154), (1162, 968, 967, 1156), (1085, 995, 994, 1158), (1091, 982, 981, 1160), (1095, 969, 968, 1162), (1164, 1167, 1078, 1079), (1271, 1263, 1080, 1274), (1170, 1173, 1065, 1066), (1174, 1177, 1052, 1053), (1255, 1164, 1079, 1257), (1178, 1168, 1039, 1040), (1180, 1170, 1066, 1067), (1182, 1174, 1053, 1054), (1184, 1178, 1040, 1041), (1186, 1180, 1067, 1068), (1188, 1182, 1054, 1055), (1190, 1184, 1041, 1042), (1192, 1186, 1068, 1069), (1194, 1188, 1055, 1056), (1196, 1190, 1042, 1043), (1198, 1192, 1069, 1070), (1200, 1194, 1056, 1057), (1202, 1196, 1043, 1044), (1204, 1198, 1070, 1071), (1206, 1200, 1057, 1058), (1208, 1202, 1044, 1045), (1210, 1204, 1071, 1072), (1212, 1206, 1058, 1059), (1214, 1208, 1045, 1046), (1216, 1210, 1072, 1073), (1218, 1212, 1059, 1060), (1220, 1214, 1046, 1047), (1222, 1216, 1073, 1074), (1224, 1218, 1060, 1061), (1226, 1220, 1047, 1048), (1228, 1222, 1074, 1075), (1230, 1224, 1061, 1062), (1232, 1226, 1048, 1049), (1234, 1228, 1075, 1076), (1236, 1230, 1062, 1063), (1238, 1232, 1049, 1050), (1240, 1234, 1076, 1077), (1242, 1236, 1063, 1064), (1244, 1238, 1050, 1051), (1167, 1240, 1077, 1078), (1173, 1242, 1064, 1065), (1177, 1244, 1051, 1052), (974, 975, 1058, 1057), (948, 947, 1030, 1031), (922, 921, 1004, 1005), (975, 976, 1059, 1058), (949, 948, 1031, 1032), (923, 922, 1005, 1006), (976, 977, 1060, 1059), (950, 949, 1032, 1033), (924, 923, 1006, 1007), (977, 978, 1061, 1060), (951, 950, 1033, 1034), (925, 924, 1007, 1008), (978, 979, 1062, 1061), (952, 951, 1034, 1035), (926, 925, 1008, 1009), (979, 980, 1063, 1062), (953, 952, 1035, 1036), (927, 926, 1009, 1010), (980, 981, 1064, 1063), (954, 953, 1036, 1037), (928, 927, 1010, 1011), (981, 982, 1065, 1064), (955, 954, 1037, 1038), (929, 928, 1011, 1012), (982, 983, 1066, 1065), (956, 957, 1040, 1039), (930, 929, 1012, 1013), (983, 984, 1067, 1066), (957, 958, 1041, 1040), (931, 930, 1013, 1014), (984, 985, 1068, 1067), (958, 959, 1042, 1041), (932, 931, 1014, 1015), (1263, 1266, 1080), (985, 986, 1069, 1068), (959, 960, 1043, 1042), (933, 932, 1015, 1016), (1258, 955, 1038, 1259), (986, 987, 1070, 1069), (960, 961, 1044, 1043), (934, 933, 1016, 1017), (1270, 956, 1039, 1272), (987, 988, 1071, 1070), (961, 962, 1045, 1044), (935, 934, 1017, 1018), (1246, 997, 1081, 1247), (988, 989, 1072, 1071), (962, 963, 1046, 1045), (936, 935, 1018, 1019), (989, 990, 1073, 1072), (963, 964, 1047, 1046), (937, 936, 1019, 1020), (990, 991, 1074, 1073), (964, 965, 1048, 1047), (938, 937, 1020, 1021), (991, 992, 1075, 1074), (965, 966, 1049, 1048), (939, 938, 1021, 1022), (992, 993, 1076, 1075), (966, 967, 1050, 1049), (940, 939, 1022, 1023), (993, 994, 1077, 1076), (967, 968, 1051, 1050), (941, 940, 1023, 1024), (994, 995, 1078, 1077), (968, 969, 1052, 1051), (942, 941, 1024, 1025), (916, 915, 998, 999), (995, 996, 1079, 1078), (969, 970, 1053, 1052), (943, 942, 1025, 1026), (917, 916, 999, 1000), (970, 971, 1054, 1053), (944, 943, 1026, 1027), (918, 917, 1000, 1001), (971, 972, 1055, 1054), (945, 944, 1027, 1028), (919, 918, 1001, 1002), (972, 973, 1056, 1055), (946, 945, 1028, 1029), (920, 919, 1002, 1003), (973, 974, 1057, 1056), (947, 946, 1029, 1030), (921, 920, 1003, 1004), (928, 1094, 1163, 927), (1094, 1095, 1162, 1163), (941, 1090, 1161, 940), (1090, 1091, 1160, 1161), (954, 1084, 1159, 953), (1084, 1085, 1158, 1159), (927, 1163, 1157, 926), (1163, 1162, 1156, 1157), (940, 1161, 1155, 939), (1161, 1160, 1154, 1155), (953, 1159, 1153, 952), (1159, 1158, 1152, 1153), (926, 1157, 1151, 925), (1157, 1156, 1150, 1151), (939, 1155, 1149, 938), (1155, 1154, 1148, 1149), (952, 1153, 1147, 951), (1153, 1152, 1146, 1147), (925, 1151, 1145, 924), (1151, 1150, 1144, 1145), (938, 1149, 1143, 937), (1149, 1148, 1142, 1143), (951, 1147, 1141, 950), (1147, 1146, 1140, 1141), (924, 1145, 1139, 923), (1145, 1144, 1138, 1139), (937, 1143, 1137, 936), (1143, 1142, 1136, 1137), (950, 1141, 1135, 949), (1141, 1140, 1134, 1135), (923, 1139, 1133, 922), (1139, 1138, 1132, 1133), (936, 1137, 1131, 935), (1137, 1136, 1130, 1131), (949, 1135, 1129, 948), (1135, 1134, 1128, 1129), (922, 1133, 1127, 921), (1133, 1132, 1126, 1127), (935, 1131, 1125, 934), (1131, 1130, 1124, 1125), (948, 1129, 1123, 947), (1129, 1128, 1122, 1123), (921, 1127, 1121, 920), (1127, 1126, 1120, 1121), (934, 1125, 1119, 933), (1125, 1124, 1118, 1119), (947, 1123, 1117, 946), (1123, 1122, 1116, 1117), (920, 1121, 1115, 919), (1121, 1120, 1114, 1115), (933, 1119, 1113, 932), (1119, 1118, 1112, 1113), (946, 1117, 1111, 945), (1117, 1116, 1110, 1111), (919, 1115, 1109, 918), (1115, 1114, 1108, 1109), (932, 1113, 1107, 931), (1113, 1112, 1106, 1107), (945, 1111, 1105, 944), (1111, 1110, 1104, 1105), (918, 1109, 1103, 917), (1109, 1108, 1102, 1103), (931, 1107, 1101, 930), (1107, 1106, 1100, 1101), (944, 1105, 1099, 943), (1105, 1104, 1098, 1099), (917, 1103, 1097, 916), (1103, 1102, 1096, 1097), (930, 1101, 1093, 929), (1101, 1100, 1092, 1093), (943, 1099, 1089, 942), (1099, 1098, 1088, 1089), (916, 1097, 1087, 915), (1097, 1096, 1086, 1087), (929, 1093, 1094, 928), (1093, 1092, 1095, 1094), (942, 1089, 1090, 941), (1089, 1088, 1091, 1090), (955, 1083, 1084, 954), (1083, 1082, 1085, 1084), (1011, 1010, 1245, 1176), (1176, 1245, 1244, 1177), (1024, 1023, 1243, 1172), (1172, 1243, 1242, 1173), (1037, 1036, 1241, 1166), (1166, 1241, 1240, 1167), (1010, 1009, 1239, 1245), (1245, 1239, 1238, 1244), (1023, 1022, 1237, 1243), (1243, 1237, 1236, 1242), (1036, 1035, 1235, 1241), (1241, 1235, 1234, 1240), (1009, 1008, 1233, 1239), (1239, 1233, 1232, 1238), (1022, 1021, 1231, 1237), (1237, 1231, 1230, 1236), (1035, 1034, 1229, 1235), (1235, 1229, 1228, 1234), (1008, 1007, 1227, 1233), (1233, 1227, 1226, 1232), (1021, 1020, 1225, 1231), (1231, 1225, 1224, 1230), (1034, 1033, 1223, 1229), (1229, 1223, 1222, 1228), (1007, 1006, 1221, 1227), (1227, 1221, 1220, 1226), (1020, 1019, 1219, 1225), (1225, 1219, 1218, 1224), (1033, 1032, 1217, 1223), (1223, 1217, 1216, 1222), (1006, 1005, 1215, 1221), (1221, 1215, 1214, 1220), (1019, 1018, 1213, 1219), (1219, 1213, 1212, 1218), (1032, 1031, 1211, 1217), (1217, 1211, 1210, 1216), (1005, 1004, 1209, 1215), (1215, 1209, 1208, 1214), (1018, 1017, 1207, 1213), (1213, 1207, 1206, 1212), (1031, 1030, 1205, 1211), (1211, 1205, 1204, 1210), (1004, 1003, 1203, 1209), (1209, 1203, 1202, 1208), (1017, 1016, 1201, 1207), (1207, 1201, 1200, 1206), (1030, 1029, 1199, 1205), (1205, 1199, 1198, 1204), (1003, 1002, 1197, 1203), (1203, 1197, 1196, 1202), (1016, 1015, 1195, 1201), (1201, 1195, 1194, 1200), (1029, 1028, 1193, 1199), (1199, 1193, 1192, 1198), (1002, 1001, 1191, 1197), (1197, 1191, 1190, 1196), (1015, 1014, 1189, 1195), (1195, 1189, 1188, 1194), (1028, 1027, 1187, 1193), (1193, 1187, 1186, 1192), (1001, 1000, 1185, 1191), (1191, 1185, 1184, 1190), (1014, 1013, 1183, 1189), (1189, 1183, 1182, 1188), (1027, 1026, 1181, 1187), (1187, 1181, 1180, 1186), (1000, 999, 1179, 1185), (1185, 1179, 1178, 1184), (1013, 1012, 1175, 1183), (1183, 1175, 1174, 1182), (1026, 1025, 1171, 1181), (1181, 1171, 1170, 1180), (999, 998, 1169, 1179), (1179, 1169, 1168, 1178), (1012, 1011, 1176, 1175), (1175, 1176, 1177, 1174), (1025, 1024, 1172, 1171), (1171, 1172, 1173, 1170), (1038, 1037, 1166, 1165), (1165, 1166, 1167, 1164), (1273, 1080, 1265, 1272), (1274, 1080, 1273), (1276, 1087, 1086, 1275), (1267, 1264, 914), (1253, 1252, 997), (1261, 1083, 955, 1258), (1251, 1081, 1250), (1250, 1081, 1249), (1256, 1246, 1247, 1257), (997, 1248, 1249, 1081), (1255, 1251, 1250, 1260), (1260, 1250, 1249, 1259), (1081, 1251, 1247), (1254, 1261, 1252, 1253), (997, 1252, 1248), (997, 1246, 1253), (1082, 1083, 1261, 1254), (1165, 1260, 1259, 1038), (1164, 1255, 1260, 1165), (996, 1256, 1257, 1079), (1252, 1261, 1258, 1248), (1248, 1258, 1259, 1249), (1251, 1255, 1257, 1247), (1246, 1256, 1254, 1253), (1269, 1262, 1263, 1271), (1266, 1265, 1080), (914, 1264, 1265, 1266), (1262, 914, 1266, 1263), (914, 1268, 1267), (1275, 1270, 1264, 1267), (1269, 1276, 1268, 1262), (915, 1087, 1276, 1269), (1086, 956, 1270, 1275), (915, 1269, 1271, 998), (1268, 1276, 1275, 1267), (1169, 1274, 1273, 1168), (1168, 1273, 1272, 1039), (1264, 1270, 1272, 1265), (998, 1271, 1274, 1169), (1445, 1359, 1358, 1448), (1625, 1631, 1277), (1451, 1346, 1345, 1454), (1455, 1333, 1332, 1458), (1619, 1359, 1445, 1617), (1459, 1320, 1319, 1449), (1461, 1347, 1346, 1451), (1463, 1334, 1333, 1455), (1465, 1321, 1320, 1459), (1467, 1348, 1347, 1461), (1469, 1335, 1334, 1463), (1471, 1322, 1321, 1465), (1473, 1349, 1348, 1467), (1475, 1336, 1335, 1469), (1477, 1323, 1322, 1471), (1479, 1350, 1349, 1473), (1481, 1337, 1336, 1475), (1483, 1324, 1323, 1477), (1485, 1351, 1350, 1479), (1487, 1338, 1337, 1481), (1489, 1325, 1324, 1483), (1491, 1352, 1351, 1485), (1493, 1339, 1338, 1487), (1495, 1326, 1325, 1489), (1497, 1353, 1352, 1491), (1499, 1340, 1339, 1493), (1501, 1327, 1326, 1495), (1503, 1354, 1353, 1497), (1505, 1341, 1340, 1499), (1507, 1328, 1327, 1501), (1509, 1355, 1354, 1503), (1511, 1342, 1341, 1505), (1513, 1329, 1328, 1507), (1515, 1356, 1355, 1509), (1517, 1343, 1342, 1511), (1519, 1330, 1329, 1513), (1521, 1357, 1356, 1515), (1523, 1344, 1343, 1517), (1525, 1331, 1330, 1519), (1448, 1358, 1357, 1521), (1454, 1345, 1344, 1523), (1458, 1332, 1331, 1525), (1527, 1530, 1441, 1442), (1634, 1626, 1443, 1637), (1533, 1536, 1428, 1429), (1537, 1540, 1415, 1416), (1618, 1527, 1442, 1620), (1541, 1531, 1402, 1403), (1543, 1533, 1429, 1430), (1545, 1537, 1416, 1417), (1547, 1541, 1403, 1404), (1549, 1543, 1430, 1431), (1551, 1545, 1417, 1418), (1553, 1547, 1404, 1405), (1555, 1549, 1431, 1432), (1557, 1551, 1418, 1419), (1559, 1553, 1405, 1406), (1561, 1555, 1432, 1433), (1563, 1557, 1419, 1420), (1565, 1559, 1406, 1407), (1567, 1561, 1433, 1434), (1569, 1563, 1420, 1421), (1571, 1565, 1407, 1408), (1573, 1567, 1434, 1435), (1575, 1569, 1421, 1422), (1577, 1571, 1408, 1409), (1579, 1573, 1435, 1436), (1581, 1575, 1422, 1423), (1583, 1577, 1409, 1410), (1585, 1579, 1436, 1437), (1587, 1581, 1423, 1424), (1589, 1583, 1410, 1411), (1591, 1585, 1437, 1438), (1593, 1587, 1424, 1425), (1595, 1589, 1411, 1412), (1597, 1591, 1438, 1439), (1599, 1593, 1425, 1426), (1601, 1595, 1412, 1413), (1603, 1597, 1439, 1440), (1605, 1599, 1426, 1427), (1607, 1601, 1413, 1414), (1530, 1603, 1440, 1441), (1536, 1605, 1427, 1428), (1540, 1607, 1414, 1415), (1337, 1338, 1421, 1420), (1311, 1310, 1393, 1394), (1285, 1284, 1367, 1368), (1338, 1339, 1422, 1421), (1312, 1311, 1394, 1395), (1286, 1285, 1368, 1369), (1339, 1340, 1423, 1422), (1313, 1312, 1395, 1396), (1287, 1286, 1369, 1370), (1340, 1341, 1424, 1423), (1314, 1313, 1396, 1397), (1288, 1287, 1370, 1371), (1341, 1342, 1425, 1424), (1315, 1314, 1397, 1398), (1289, 1288, 1371, 1372), (1342, 1343, 1426, 1425), (1316, 1315, 1398, 1399), (1290, 1289, 1372, 1373), (1343, 1344, 1427, 1426), (1317, 1316, 1399, 1400), (1291, 1290, 1373, 1374), (1344, 1345, 1428, 1427), (1318, 1317, 1400, 1401), (1292, 1291, 1374, 1375), (1345, 1346, 1429, 1428), (1319, 1320, 1403, 1402), (1293, 1292, 1375, 1376), (1346, 1347, 1430, 1429), (1320, 1321, 1404, 1403), (1294, 1293, 1376, 1377), (1347, 1348, 1431, 1430), (1321, 1322, 1405, 1404), (1295, 1294, 1377, 1378), (1626, 1629, 1443), (1348, 1349, 1432, 1431), (1322, 1323, 1406, 1405), (1296, 1295, 1378, 1379), (1621, 1318, 1401, 1622), (1349, 1350, 1433, 1432), (1323, 1324, 1407, 1406), (1297, 1296, 1379, 1380), (1633, 1319, 1402, 1635), (1350, 1351, 1434, 1433), (1324, 1325, 1408, 1407), (1298, 1297, 1380, 1381), (1609, 1360, 1444, 1610), (1351, 1352, 1435, 1434), (1325, 1326, 1409, 1408), (1299, 1298, 1381, 1382), (1352, 1353, 1436, 1435), (1326, 1327, 1410, 1409), (1300, 1299, 1382, 1383), (1353, 1354, 1437, 1436), (1327, 1328, 1411, 1410), (1301, 1300, 1383, 1384), (1354, 1355, 1438, 1437), (1328, 1329, 1412, 1411), (1302, 1301, 1384, 1385), (1355, 1356, 1439, 1438), (1329, 1330, 1413, 1412), (1303, 1302, 1385, 1386), (1356, 1357, 1440, 1439), (1330, 1331, 1414, 1413), (1304, 1303, 1386, 1387), (1357, 1358, 1441, 1440), (1331, 1332, 1415, 1414), (1305, 1304, 1387, 1388), (1279, 1278, 1361, 1362), (1358, 1359, 1442, 1441), (1332, 1333, 1416, 1415), (1306, 1305, 1388, 1389), (1280, 1279, 1362, 1363), (1333, 1334, 1417, 1416), (1307, 1306, 1389, 1390), (1281, 1280, 1363, 1364), (1334, 1335, 1418, 1417), (1308, 1307, 1390, 1391), (1282, 1281, 1364, 1365), (1335, 1336, 1419, 1418), (1309, 1308, 1391, 1392), (1283, 1282, 1365, 1366), (1336, 1337, 1420, 1419), (1310, 1309, 1392, 1393), (1284, 1283, 1366, 1367), (1291, 1457, 1526, 1290), (1457, 1458, 1525, 1526), (1304, 1453, 1524, 1303), (1453, 1454, 1523, 1524), (1317, 1447, 1522, 1316), (1447, 1448, 1521, 1522), (1290, 1526, 1520, 1289), (1526, 1525, 1519, 1520), (1303, 1524, 1518, 1302), (1524, 1523, 1517, 1518), (1316, 1522, 1516, 1315), (1522, 1521, 1515, 1516), (1289, 1520, 1514, 1288), (1520, 1519, 1513, 1514), (1302, 1518, 1512, 1301), (1518, 1517, 1511, 1512), (1315, 1516, 1510, 1314), (1516, 1515, 1509, 1510), (1288, 1514, 1508, 1287), (1514, 1513, 1507, 1508), (1301, 1512, 1506, 1300), (1512, 1511, 1505, 1506), (1314, 1510, 1504, 1313), (1510, 1509, 1503, 1504), (1287, 1508, 1502, 1286), (1508, 1507, 1501, 1502), (1300, 1506, 1500, 1299), (1506, 1505, 1499, 1500), (1313, 1504, 1498, 1312), (1504, 1503, 1497, 1498), (1286, 1502, 1496, 1285), (1502, 1501, 1495, 1496), (1299, 1500, 1494, 1298), (1500, 1499, 1493, 1494), (1312, 1498, 1492, 1311), (1498, 1497, 1491, 1492), (1285, 1496, 1490, 1284), (1496, 1495, 1489, 1490), (1298, 1494, 1488, 1297), (1494, 1493, 1487, 1488), (1311, 1492, 1486, 1310), (1492, 1491, 1485, 1486), (1284, 1490, 1484, 1283), (1490, 1489, 1483, 1484), (1297, 1488, 1482, 1296), (1488, 1487, 1481, 1482), (1310, 1486, 1480, 1309), (1486, 1485, 1479, 1480), (1283, 1484, 1478, 1282), (1484, 1483, 1477, 1478), (1296, 1482, 1476, 1295), (1482, 1481, 1475, 1476), (1309, 1480, 1474, 1308), (1480, 1479, 1473, 1474), (1282, 1478, 1472, 1281), (1478, 1477, 1471, 1472), (1295, 1476, 1470, 1294), (1476, 1475, 1469, 1470), (1308, 1474, 1468, 1307), (1474, 1473, 1467, 1468), (1281, 1472, 1466, 1280), (1472, 1471, 1465, 1466), (1294, 1470, 1464, 1293), (1470, 1469, 1463, 1464), (1307, 1468, 1462, 1306), (1468, 1467, 1461, 1462), (1280, 1466, 1460, 1279), (1466, 1465, 1459, 1460), (1293, 1464, 1456, 1292), (1464, 1463, 1455, 1456), (1306, 1462, 1452, 1305), (1462, 1461, 1451, 1452), (1279, 1460, 1450, 1278), (1460, 1459, 1449, 1450), (1292, 1456, 1457, 1291), (1456, 1455, 1458, 1457), (1305, 1452, 1453, 1304), (1452, 1451, 1454, 1453), (1318, 1446, 1447, 1317), (1446, 1445, 1448, 1447), (1374, 1373, 1608, 1539), (1539, 1608, 1607, 1540), (1387, 1386, 1606, 1535), (1535, 1606, 1605, 1536), (1400, 1399, 1604, 1529), (1529, 1604, 1603, 1530), (1373, 1372, 1602, 1608), (1608, 1602, 1601, 1607), (1386, 1385, 1600, 1606), (1606, 1600, 1599, 1605), (1399, 1398, 1598, 1604), (1604, 1598, 1597, 1603), (1372, 1371, 1596, 1602), (1602, 1596, 1595, 1601), (1385, 1384, 1594, 1600), (1600, 1594, 1593, 1599), (1398, 1397, 1592, 1598), (1598, 1592, 1591, 1597), (1371, 1370, 1590, 1596), (1596, 1590, 1589, 1595), (1384, 1383, 1588, 1594), (1594, 1588, 1587, 1593), (1397, 1396, 1586, 1592), (1592, 1586, 1585, 1591), (1370, 1369, 1584, 1590), (1590, 1584, 1583, 1589), (1383, 1382, 1582, 1588), (1588, 1582, 1581, 1587), (1396, 1395, 1580, 1586), (1586, 1580, 1579, 1585), (1369, 1368, 1578, 1584), (1584, 1578, 1577, 1583), (1382, 1381, 1576, 1582), (1582, 1576, 1575, 1581), (1395, 1394, 1574, 1580), (1580, 1574, 1573, 1579), (1368, 1367, 1572, 1578), (1578, 1572, 1571, 1577), (1381, 1380, 1570, 1576), (1576, 1570, 1569, 1575), (1394, 1393, 1568, 1574), (1574, 1568, 1567, 1573), (1367, 1366, 1566, 1572), (1572, 1566, 1565, 1571), (1380, 1379, 1564, 1570), (1570, 1564, 1563, 1569), (1393, 1392, 1562, 1568), (1568, 1562, 1561, 1567), (1366, 1365, 1560, 1566), (1566, 1560, 1559, 1565), (1379, 1378, 1558, 1564), (1564, 1558, 1557, 1563), (1392, 1391, 1556, 1562), (1562, 1556, 1555, 1561), (1365, 1364, 1554, 1560), (1560, 1554, 1553, 1559), (1378, 1377, 1552, 1558), (1558, 1552, 1551, 1557), (1391, 1390, 1550, 1556), (1556, 1550, 1549, 1555), (1364, 1363, 1548, 1554), (1554, 1548, 1547, 1553), (1377, 1376, 1546, 1552), (1552, 1546, 1545, 1551), (1390, 1389, 1544, 1550), (1550, 1544, 1543, 1549), (1363, 1362, 1542, 1548), (1548, 1542, 1541, 1547), (1376, 1375, 1538, 1546), (1546, 1538, 1537, 1545), (1389, 1388, 1534, 1544), (1544, 1534, 1533, 1543), (1362, 1361, 1532, 1542), (1542, 1532, 1531, 1541), (1375, 1374, 1539, 1538), (1538, 1539, 1540, 1537), (1388, 1387, 1535, 1534), (1534, 1535, 1536, 1533), (1401, 1400, 1529, 1528), (1528, 1529, 1530, 1527), (1636, 1443, 1628, 1635), (1637, 1443, 1636), (1639, 1450, 1449, 1638), (1630, 1627, 1277), (1616, 1615, 1360), (1624, 1446, 1318, 1621), (1614, 1444, 1613), (1613, 1444, 1612), (1619, 1609, 1610, 1620), (1360, 1611, 1612, 1444), (1618, 1614, 1613, 1623), (1623, 1613, 1612, 1622), (1444, 1614, 1610), (1617, 1624, 1615, 1616), (1360, 1615, 1611), (1360, 1609, 1616), (1445, 1446, 1624, 1617), (1528, 1623, 1622, 1401), (1527, 1618, 1623, 1528), (1359, 1619, 1620, 1442), (1615, 1624, 1621, 1611), (1611, 1621, 1622, 1612), (1614, 1618, 1620, 1610), (1609, 1619, 1617, 1616), (1632, 1625, 1626, 1634), (1629, 1628, 1443), (1277, 1627, 1628, 1629), (1625, 1277, 1629, 1626), (1277, 1631, 1630), (1638, 1633, 1627, 1630), (1632, 1639, 1631, 1625), (1278, 1450, 1639, 1632), (1449, 1319, 1633, 1638), (1278, 1632, 1634, 1361), (1631, 1639, 1638, 1630), (1532, 1637, 1636, 1531), (1531, 1636, 1635, 1402), (1627, 1633, 1635, 1628), (1361, 1634, 1637, 1532)])
me_sphere_003.polygons.foreach_set('use_smooth', [True] * 1684)
me_sphere_003.use_remesh_preserve_volume = False
me_sphere_003.use_remesh_preserve_attributes = False
me_sphere_003.use_mirror_vertex_groups = False
me_sphere_003.update()

# ---- objects
ob_molecule_collector = bpy.data.objects.new('molecule-collector', me_sphere_003)

# ---- transforms, parenting, visibility, modifiers, constraints
ob_molecule_collector.location = (0.0, 0.0, 0.0)
ob_molecule_collector.lineart.crease_threshold = 0.0

# ---- collection membership
col_collection_1.objects.link(ob_molecule_collector)

# ---- scene / render settings (as saved in the file)
scene.frame_start = 1; scene.frame_end = 250; scene.frame_set(1)
scene.render.engine = 'BLENDER_EEVEE_NEXT'
scene.render.resolution_percentage = 50
scene.render.dither_intensity = 0.0
scene.render.motion_blur_shutter = 1.0
scene.cycles.use_denoising = False
scene.cycles.samples = 128
scene.cycles.sampling_pattern = 'TABULATED_SOBOL'
scene.cycles.light_sampling_threshold = 0.0
scene.cycles.use_adaptive_sampling = False
scene.cycles.use_light_tree = False
scene.cycles.blur_glossy = 0.0
scene.cycles.sample_clamp_indirect = 0.0
scene.view_settings.view_transform = 'Standard'
bpy.context.view_layer.update()

# ---- added for rendering (the .blend has no active camera and no usable light): camera, sun
cam_auto = bpy.data.cameras.new('AutoCamera')
cam_auto.lens = 50.0
cam_auto.sensor_width = 36.0
cam_auto.clip_end = 1000.0
ob_auto_camera = bpy.data.objects.new('AutoCamera', cam_auto)
scene.collection.objects.link(ob_auto_camera)
ob_auto_camera.location = (3.10267, -3.72533, 3.30665)
ob_auto_camera.rotation_euler = (1.09748, -7.21219e-08, 0.694738)
scene.camera = ob_auto_camera
light_auto_sun = bpy.data.lights.new('AutoSun', 'SUN')
light_auto_sun.energy = 3.0
light_auto_sun.angle = 0.0523599
ob_auto_sun = bpy.data.objects.new('AutoSun', light_auto_sun)
scene.collection.objects.link(ob_auto_sun)
ob_auto_sun.rotation_euler = (0.872665, 0.174533, 0.523599)
bpy.context.view_layer.update()
